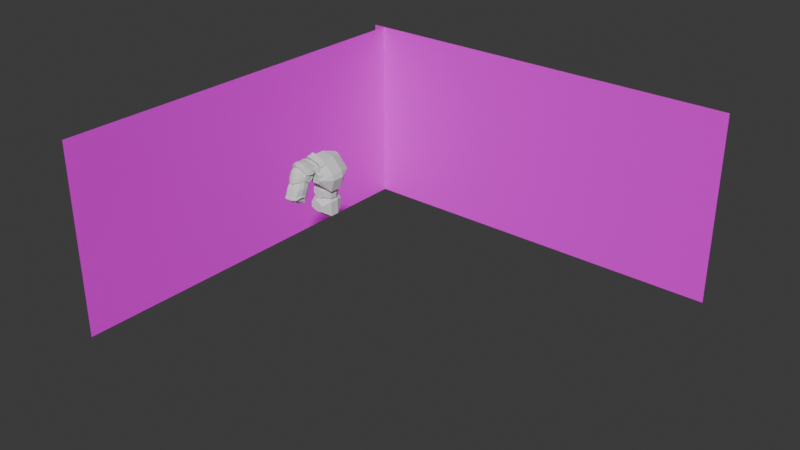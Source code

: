 # Source: TestBot.blend  (saved by Blender 4.5.90; exported with 4.5.12 LTS)
import bpy
from mathutils import Matrix  # noqa: F401  (used for matrix-valued properties, if any)

bpy.ops.wm.read_factory_settings(use_empty=True)
scene = bpy.context.scene
scene.name = 'Scene'

# ---- collections
col_collection = bpy.data.collections.new('Collection'); scene.collection.children.link(col_collection)

# ---- images (referenced by path relative to the original .blend; pixels are not part of the script)
import os
ASSET_DIR = os.environ.get("B2B_ASSET_DIR", "")  # directory of the original .blend (textures are referenced by path, not embedded)
HERE = os.path.dirname(os.path.abspath(__file__))  # packed textures are extracted next to this script under _unpacked/

def load_image(name, relpath, width, height, colorspace="sRGB"):
    """Load a texture the original file referenced (path relative to the .blend, or extracted next to this script)."""
    p = next((c for c in (os.path.join(HERE, relpath), os.path.join(ASSET_DIR, relpath)) if relpath and os.path.exists(c)), "")
    if p:
        img = bpy.data.images.load(p, check_existing=True)
        img.name = name
    else:  # same state as the original file: an image datablock whose file is absent (Cycles renders it pink)
        img = bpy.data.images.new(name, width, height)
        img.source = "FILE"
        img.filepath = "//" + (relpath or name)
    img.colorspace_settings.name = colorspace
    return img
img_botturn_jpg_001 = load_image('botturn.jpg.001', 'botturn.jpg', 1024, 1024, 'sRGB')

# ---- materials (node trees are filled in below, after node groups)
mat_material_001 = bpy.data.materials.new('Material.001')

# ---- material node trees
mat_material_001.use_nodes = True; mat_material_001.node_tree.nodes.clear()
_N = mat_material_001.node_tree.nodes; _L = mat_material_001.node_tree.links
n0 = _N.new('ShaderNodeBsdfPrincipled'); n0.name = 'Principled BSDF'; n0.location = (-200, 100)
n1 = _N.new('ShaderNodeOutputMaterial'); n1.name = 'Material Output'; n1.location = (200, 100)
n2 = _N.new('ShaderNodeTexImage'); n2.name = 'Image Texture'; n2.location = (-490, 80)
n2.image = img_botturn_jpg_001
_L.new(n0.outputs[0], n1.inputs[0])
_L.new(n2.outputs[0], n0.inputs[0])
n1.is_active_output = True

# ---- world
world_world = bpy.data.worlds.new('World'); scene.world = world_world
world_world.use_nodes = True; world_world.node_tree.nodes.clear()
_N = world_world.node_tree.nodes; _L = world_world.node_tree.links
n0 = _N.new('ShaderNodeOutputWorld'); n0.name = 'World Output'; n0.location = (200, 100)
n1 = _N.new('ShaderNodeBackground'); n1.name = 'Background'; n1.location = (-200, 100)
n1.inputs[0].default_value = (0.05088, 0.05088, 0.05088, 1.0)
_L.new(n1.outputs[0], n0.inputs[0])
n0.is_active_output = True
world_world.color = (0.05088, 0.05088, 0.05088)
world_world.sun_shadow_jitter_overblur = 0.0

# ---- meshes
me_cube_001 = bpy.data.meshes.new('Cube.001')
me_cube_001.from_pydata([(-0.784, -1.006, 7.713), (-0.784, -1.006, 8.407), (-0.784, 1.006, 7.713), (-0.784, 1.006, 8.407), (0.4436, -1.006, 7.591), (0.4436, -1.006, 8.175), (0.4436, 1.006, 7.591), (0.4436, 1.006, 8.175), (-1.156, 0.3353, 7.447), (-1.156, -0.3353, 7.447), (-1.156, -0.3353, 8.759), (-1.156, 0.3353, 8.759), (0.8158, -0.3353, 7.324), (0.8158, 0.3353, 7.324), (0.8158, 0.3353, 8.527), (0.8158, -0.3353, 8.527), (0.623, -1.832, 9.316), (0.623, 1.9, 9.316), (-1.202, -1.832, 9.316), (-1.202, 1.9, 9.316), (1.104, -0.6333, 8.201), (1.104, 0.6333, 8.201), (-1.683, 0.6333, 8.541), (-1.683, -0.6333, 8.541), (-1.455, 1.9, 9.929), (-1.455, -1.832, 9.929), (-2.052, 0.6333, 9.687), (-2.052, -0.6333, 9.687), (1.473, -0.6333, 9.442), (1.473, 0.6333, 9.442), (-0.5842, -1.832, 11.07), (-1.363, -1.832, 10.66), (-1.363, 1.9, 10.66), (-0.5842, 1.9, 11.07), (-1.059, -0.6333, 11.4), (-1.816, -0.6333, 10.92), (-1.816, 0.6333, 10.92), (-1.059, 0.6333, 11.4), (0.8762, -1.832, 9.684), (-0.1988, -1.832, 10.95), (-0.1988, 1.9, 10.95), (0.8762, 1.9, 9.684), (0.254, 0.6333, 11.15), (1.328, 0.6333, 9.986), (1.328, -0.6333, 9.986), (0.254, -0.6333, 11.15), (-0.3897, -1.901, 9.93), (-0.5315, -1.901, 9.902), (-0.5315, -1.901, 9.73), (-0.5315, -1.783, 9.73), (-0.3241, -1.901, 9.772), (-0.3241, -1.783, 9.772), (-0.1482, -1.901, 9.889), (-0.1482, -1.783, 9.889), (-0.03076, -1.901, 10.06), (-0.03076, -1.783, 10.06), (0.01049, -1.901, 10.27), (0.01049, -1.783, 10.27), (-0.03076, -1.901, 10.48), (-0.03076, -1.783, 10.48), (-0.1482, -1.901, 10.66), (-0.1482, -1.783, 10.66), (-0.3241, -1.901, 10.77), (-0.3241, -1.783, 10.77), (-0.5315, -1.901, 10.81), (-0.5315, -1.783, 10.81), (-0.7389, -1.901, 10.77), (-0.7389, -1.783, 10.77), (-0.9147, -1.901, 10.66), (-0.9147, -1.783, 10.66), (-1.032, -1.901, 10.48), (-1.032, -1.783, 10.48), (-1.073, -1.901, 10.27), (-1.073, -1.783, 10.27), (-1.032, -1.901, 10.06), (-1.032, -1.783, 10.06), (-0.9147, -1.901, 9.889), (-0.9147, -1.783, 9.889), (-0.7389, -1.901, 9.772), (-0.7389, -1.783, 9.772), (-0.2694, -1.901, 10.01), (-0.1891, -1.901, 10.13), (-0.1609, -1.901, 10.27), (-0.1891, -1.901, 10.41), (-0.2694, -1.901, 10.53), (-0.3897, -1.901, 10.61), (-0.5315, -1.901, 10.64), (-0.6733, -1.901, 10.61), (-0.7935, -1.901, 10.53), (-0.8738, -1.901, 10.41), (-0.902, -1.901, 10.27), (-0.8738, -1.901, 10.13), (-0.7935, -1.901, 10.01), (-0.6733, -1.901, 9.93), (-0.3897, -2.015, 9.93), (-0.5315, -2.015, 9.902), (-0.2694, -2.015, 10.01), (-0.1891, -2.015, 10.13), (-0.1609, -2.015, 10.27), (-0.1891, -2.015, 10.41), (-0.2694, -2.015, 10.53), (-0.3897, -2.015, 10.61), (-0.5315, -2.015, 10.64), (-0.6733, -2.015, 10.61), (-0.7935, -2.015, 10.53), (-0.8738, -2.015, 10.41), (-0.902, -2.015, 10.27), (-0.8738, -2.015, 10.13), (-0.7935, -2.015, 10.01), (-0.6733, -2.015, 9.93), (-0.3897, -1.939, 10.61), (-0.5315, -1.939, 10.64), (-0.5315, -1.939, 10.81), (-0.5315, -2.132, 10.81), (-0.3241, -1.939, 10.77), (-0.3241, -2.132, 10.77), (-0.1482, -1.939, 10.66), (-0.1482, -2.132, 10.66), (-0.03076, -1.939, 10.48), (-0.03076, -2.132, 10.48), (0.01049, -1.939, 10.27), (0.01049, -2.132, 10.27), (-0.03076, -1.939, 10.06), (-0.03076, -2.132, 10.06), (-0.1482, -1.939, 9.889), (-0.1482, -2.132, 9.889), (-0.3241, -1.939, 9.772), (-0.3241, -2.132, 9.772), (-0.5315, -1.939, 9.73), (-0.5315, -2.132, 9.73), (-0.7389, -1.939, 9.772), (-0.7389, -2.132, 9.772), (-0.9147, -1.939, 9.889), (-0.9147, -2.132, 9.889), (-1.032, -1.939, 10.06), (-1.032, -2.132, 10.06), (-1.073, -1.939, 10.27), (-1.073, -2.132, 10.27), (-1.032, -1.939, 10.48), (-1.032, -2.132, 10.48), (-0.9147, -1.939, 10.66), (-0.9147, -2.132, 10.66), (-0.7389, -1.939, 10.77), (-0.7389, -2.132, 10.77), (-0.2694, -1.939, 10.53), (-0.1891, -1.939, 10.41), (-0.1609, -1.939, 10.27), (-0.1891, -1.939, 10.13), (-0.2694, -1.939, 10.01), (-0.3897, -1.939, 9.93), (-0.5315, -1.939, 9.902), (-0.6733, -1.939, 9.93), (-0.7935, -1.939, 10.01), (-0.8738, -1.939, 10.13), (-0.902, -1.939, 10.27), (-0.8738, -1.939, 10.41), (-0.7935, -1.939, 10.53), (-0.6733, -1.939, 10.61), (-0.3897, -2.027, 10.61), (-0.5315, -2.027, 10.64), (-0.2694, -2.027, 10.53), (-0.1891, -2.027, 10.41), (-0.1609, -2.027, 10.27), (-0.1891, -2.027, 10.13), (-0.2694, -2.027, 10.01), (-0.3897, -2.027, 9.93), (-0.5315, -2.027, 9.902), (-0.6733, -2.027, 9.93), (-0.7935, -2.027, 10.01), (-0.8738, -2.027, 10.13), (-0.902, -2.027, 10.27), (-0.8738, -2.027, 10.41), (-0.7935, -2.027, 10.53), (-0.6733, -2.027, 10.61), (-0.8991, -3.146, 9.546), (-0.8991, -3.517, 9.917), (-1.27, -3.146, 9.917), (-0.8991, -3.517, 10.64), (-0.8991, -3.146, 11.01), (-1.27, -3.146, 10.64), (-0.8991, -2.24, 9.546), (-1.27, -2.24, 9.917), (-0.8991, -2.052, 9.917), (-0.8991, -2.24, 11.01), (-0.8991, -2.052, 10.64), (-1.27, -2.24, 10.64), (-0.1758, -3.146, 9.546), (0.195, -3.146, 9.917), (-0.1758, -3.517, 9.917), (-0.1758, -3.146, 11.01), (-0.1758, -3.517, 10.64), (0.195, -3.146, 10.64), (-0.1758, -2.24, 9.546), (-0.1758, -2.052, 9.917), (0.195, -2.24, 9.917), (-0.1758, -2.24, 11.01), (0.195, -2.24, 10.64), (-0.1758, -2.052, 10.64), (0.03438, 1.006, 7.353), (-0.3748, 1.006, 7.353), (-0.3748, 1.006, 8.458), (0.03438, 1.006, 8.226), (-0.3748, -1.006, 7.353), (0.03438, -1.006, 7.353), (0.03438, -1.006, 8.226), (-0.3748, -1.006, 8.458), (-0.4989, 0.3353, 8.946), (0.1584, 0.3353, 8.715), (-0.4989, -0.3353, 8.946), (0.1584, -0.3353, 8.715), (0.1584, 0.3353, 7.024), (-0.4989, 0.3353, 7.024), (0.1584, -0.3353, 7.024), (-0.4989, -0.3353, 7.024), (-0.9394, -2.592, 9.465), (-1.352, -2.592, 9.877), (-0.9394, -2.592, 11.09), (-1.352, -2.592, 10.68), (-0.1355, -2.592, 9.465), (0.2766, -2.592, 9.877), (-0.1355, -2.592, 11.09), (0.2766, -2.592, 10.68), (0.3893, -2.321, 10.09), (0.3893, -2.285, 10.27), (-0.1009, -2.187, 10.27), (0.2647, -2.187, 10.27), (-0.1009, -2.231, 10.05), (0.2647, -2.231, 10.05), (-0.1009, -2.355, 9.865), (0.2647, -2.355, 9.865), (-0.1009, -2.541, 9.741), (0.2647, -2.541, 9.741), (-0.1009, -2.76, 9.697), (0.2647, -2.76, 9.697), (-0.1009, -2.98, 9.741), (0.2647, -2.98, 9.741), (-0.1009, -3.165, 9.865), (0.2647, -3.165, 9.865), (-0.1009, -3.29, 10.05), (0.2647, -3.29, 10.05), (-0.1009, -3.333, 10.27), (0.2647, -3.333, 10.27), (-0.1009, -3.29, 10.49), (0.2647, -3.29, 10.49), (-0.1009, -3.165, 10.68), (0.2647, -3.165, 10.68), (-0.1009, -2.98, 10.8), (0.2647, -2.98, 10.8), (-0.1009, -2.76, 10.84), (0.2647, -2.76, 10.84), (-0.1009, -2.541, 10.8), (0.2647, -2.541, 10.8), (-0.1009, -2.355, 10.68), (0.2647, -2.355, 10.68), (-0.1009, -2.231, 10.49), (0.2647, -2.231, 10.49), (0.3893, -2.424, 9.934), (0.3893, -2.578, 9.831), (0.3893, -2.76, 9.795), (0.3893, -2.942, 9.831), (0.3893, -3.096, 9.934), (0.3893, -3.2, 10.09), (0.3893, -3.236, 10.27), (0.3893, -3.2, 10.45), (0.3893, -3.096, 10.61), (0.3893, -2.942, 10.71), (0.3893, -2.76, 10.75), (0.3893, -2.578, 10.71), (0.3893, -2.424, 10.61), (0.3893, -2.321, 10.45), (0.3662, -2.399, 10.12), (0.3662, -2.369, 10.27), (0.3662, -2.484, 9.994), (0.3662, -2.611, 9.909), (0.3662, -2.76, 9.879), (0.3662, -2.91, 9.909), (0.3662, -3.037, 9.994), (0.3662, -3.121, 10.12), (0.3662, -3.151, 10.27), (0.3662, -3.121, 10.42), (0.3662, -3.037, 10.55), (0.3662, -2.91, 10.63), (0.3662, -2.76, 10.66), (0.3662, -2.611, 10.63), (0.3662, -2.484, 10.55), (0.3662, -2.399, 10.42), (0.4116, -2.76, 10.27), (0.09681, -3.635, 9.265), (-0.1522, -3.867, 9.357), (-0.1522, -2.674, 8.886), (0.09681, -2.906, 8.978), (-1.185, -2.906, 8.978), (-0.9361, -2.674, 8.886), (-1.185, -3.635, 9.265), (-0.9361, -3.867, 9.357), (-0.8857, -4.097, 7.959), (-0.8857, -4.219, 8.24), (-1.103, -4.017, 8.161), (-0.8857, -3.601, 9.805), (-0.8857, -3.32, 9.927), (-1.103, -3.4, 9.725), (-0.8857, -3.461, 7.708), (-1.103, -3.382, 7.91), (-0.8857, -3.18, 7.83), (-0.8857, -2.685, 9.676), (-0.8857, -2.563, 9.394), (-1.103, -2.764, 9.474), (-0.2026, -4.097, 7.959), (0.01431, -4.017, 8.161), (-0.2026, -4.219, 8.24), (-0.2026, -3.32, 9.927), (-0.2026, -3.601, 9.805), (0.01431, -3.4, 9.725), (-0.2026, -3.461, 7.708), (-0.2026, -3.18, 7.83), (0.01431, -3.382, 7.91), (-0.2026, -2.685, 9.676), (0.01431, -2.764, 9.474), (-0.2026, -2.563, 9.394), (-1.497, -3.2, 10.09), (-1.497, -3.236, 10.27), (-0.9562, -3.333, 10.27), (-1.372, -3.333, 10.27), (-0.9562, -3.29, 10.05), (-1.372, -3.29, 10.05), (-0.9562, -3.165, 9.865), (-1.372, -3.165, 9.865), (-0.9562, -2.98, 9.741), (-1.372, -2.98, 9.741), (-0.9562, -2.76, 9.697), (-1.372, -2.76, 9.697), (-0.9562, -2.541, 9.741), (-1.372, -2.541, 9.741), (-0.9562, -2.355, 9.865), (-1.372, -2.355, 9.865), (-0.9562, -2.231, 10.05), (-1.372, -2.231, 10.05), (-0.9562, -2.187, 10.27), (-1.372, -2.187, 10.27), (-0.9562, -2.231, 10.49), (-1.372, -2.231, 10.49), (-0.9562, -2.355, 10.68), (-1.372, -2.355, 10.68), (-0.9562, -2.541, 10.8), (-1.372, -2.541, 10.8), (-0.9562, -2.76, 10.84), (-1.372, -2.76, 10.84), (-0.9562, -2.98, 10.8), (-1.372, -2.98, 10.8), (-0.9562, -3.165, 10.68), (-1.372, -3.165, 10.68), (-0.9562, -3.29, 10.49), (-1.372, -3.29, 10.49), (-1.497, -3.096, 9.934), (-1.497, -2.942, 9.831), (-1.497, -2.76, 9.795), (-1.497, -2.578, 9.831), (-1.497, -2.424, 9.934), (-1.497, -2.321, 10.09), (-1.497, -2.285, 10.27), (-1.497, -2.321, 10.45), (-1.497, -2.424, 10.61), (-1.497, -2.578, 10.71), (-1.497, -2.76, 10.75), (-1.497, -2.942, 10.71), (-1.497, -3.096, 10.61), (-1.497, -3.2, 10.45), (-1.474, -3.121, 10.12), (-1.474, -3.151, 10.27), (-1.474, -3.037, 9.994), (-1.474, -2.91, 9.909), (-1.474, -2.76, 9.879), (-1.474, -2.611, 9.909), (-1.474, -2.484, 9.994), (-1.474, -2.399, 10.12), (-1.474, -2.369, 10.27), (-1.474, -2.399, 10.42), (-1.474, -2.484, 10.55), (-1.474, -2.611, 10.63), (-1.474, -2.76, 10.66), (-1.474, -2.91, 10.63), (-1.474, -3.037, 10.55), (-1.474, -3.121, 10.42), (-1.519, -2.76, 10.27), (-0.8851, -3.9, 9.871), (-1.092, -2.465, 9.463), (-0.1977, -3.9, 9.871), (0.009675, -2.465, 9.463), (-1.305, -3.32, 9.974), (-1.274, -2.711, 9.705), (0.1914, -2.711, 9.705), (0.2226, -3.32, 9.974), (-0.7581, -2.397, 9.12), (-0.3247, -2.397, 9.12), (0.09575, -3.592, 9.95), (-1.179, -3.592, 9.95), (-0.8851, -4.572, 8.569), (-1.092, -3.055, 7.929), (0.009675, -3.055, 7.929), (-0.1977, -4.572, 8.569), (0.1914, -3.181, 8.458), (0.2226, -3.717, 8.662), (-1.305, -3.717, 8.662), (-1.274, -3.181, 8.458), (-0.7581, -2.946, 7.824), (-0.3247, -2.946, 7.824), (-1.179, -4.302, 8.551), (0.09575, -4.302, 8.551), (-0.9071, -4.662, 8.406), (-1.138, -3.178, 7.702), (-0.1757, -4.662, 8.406), (0.05545, -3.178, 7.702), (-1.334, -3.303, 8.306), (-1.368, -3.74, 8.482), (0.2848, -3.74, 8.482), (0.2517, -3.303, 8.306), (-0.77, -2.982, 7.632), (-0.3127, -2.982, 7.632), (-1.228, -4.304, 8.316), (0.1451, -4.304, 8.316), (-0.9135, -4.65, 8.521), (-1.146, -3.089, 7.815), (0.06279, -3.089, 7.815), (-0.1693, -4.65, 8.521), (0.2613, -3.251, 8.409), (0.2938, -3.707, 8.589), (-1.377, -3.707, 8.589), (-1.344, -3.251, 8.409), (-0.7743, -2.926, 7.726), (-0.3085, -2.926, 7.726), (-1.24, -4.317, 8.454), (0.1569, -4.317, 8.454), (-0.9278, -4.313, 9.302), (-1.161, -2.624, 8.751), (0.0782, -2.624, 8.751), (-0.155, -4.313, 9.302), (0.2825, -2.931, 9.173), (0.3177, -3.424, 9.368), (-1.4, -3.424, 9.368), (-1.365, -2.931, 9.173), (-0.785, -2.517, 8.526), (-0.2978, -2.517, 8.526), (-1.258, -3.961, 9.243), (0.175, -3.961, 9.243), (-1.33, -3.145, 10.97), (-0.7581, -3.341, 11.61), (-1.189, -2.035, 11.0), (-0.7542, -2.01, 11.45), (0.3382, -3.123, 10.52), (0.1493, -3.262, 11.27), (0.3382, -2.063, 10.5), (0.209, -2.037, 11.05), (-1.237, -3.208, 11.2), (-0.9953, -3.287, 11.46), (-0.9632, -1.976, 11.35), (-1.133, -1.988, 11.17), (0.3899, -2.02, 10.81), (0.4876, -2.035, 10.58), (0.3594, -3.206, 10.93), (0.4834, -3.154, 10.61), (-0.6098, -1.958, 10.95), (-0.376, -1.974, 11.36), (-0.6729, -3.238, 11.02), (-0.3856, -3.461, 11.56), (-0.5821, -3.444, 11.21), (-0.5083, -3.542, 11.41), (-0.5503, -1.86, 11.07), (-0.4888, -1.862, 11.22), (-1.348, -2.384, 10.94), (-1.452, -2.803, 10.9), (-0.7714, -2.994, 11.62), (-0.7692, -2.453, 11.54), (0.3127, -2.801, 10.51), (0.3112, -2.388, 10.51), (0.1492, -2.445, 11.21), (0.1493, -2.951, 11.33), (0.5839, -2.385, 10.53), (0.5827, -2.804, 10.54), (0.4954, -2.393, 10.81), (0.4934, -2.821, 10.84), (-1.425, -2.82, 11.14), (-1.339, -2.38, 11.16), (-1.129, -2.898, 11.43), (-1.089, -2.405, 11.4), (-0.3408, -2.488, 11.49), (-0.3476, -3.057, 11.61), (-0.6635, -2.359, 10.96), (-0.7296, -2.824, 10.94), (-1.258, -3.588, 9.786), (-0.7216, -4.167, 9.85), (-1.218, -3.144, 10.84), (-0.7935, -3.528, 11.14), (0.06363, -3.355, 9.741), (-0.02264, -3.888, 9.977), (-0.004621, -2.946, 10.7), (-0.06686, -3.303, 10.95), (-1.155, -3.805, 9.757), (-0.9273, -4.041, 9.759), (-0.9891, -3.407, 11.07), (-1.155, -3.265, 10.96), (0.05299, -3.143, 10.86), (0.1237, -2.989, 10.76), (0.1097, -3.662, 9.857), (0.1891, -3.43, 9.749), (-0.754, -3.155, 10.95), (-0.4826, -3.468, 11.18), (-0.7228, -3.697, 9.789), (-0.4043, -4.144, 9.857), (-0.5926, -3.897, 9.672), (-0.5048, -4.073, 9.689), (-0.6726, -3.185, 11.09), (-0.5948, -3.299, 11.17), (-1.364, -3.239, 10.5), (-1.413, -3.381, 10.1), (-0.7726, -4.053, 10.25), (-0.8, -3.814, 10.86), (-0.01416, -3.28, 10.05), (-0.05009, -3.132, 10.43), (-0.07076, -3.622, 10.72), (-0.0425, -3.845, 10.3), (0.1839, -3.135, 10.44), (0.2149, -3.292, 10.06), (0.1393, -3.335, 10.54), (0.1644, -3.512, 10.17), (-1.382, -3.587, 10.15), (-1.345, -3.411, 10.59), (-1.102, -3.86, 10.15), (-1.109, -3.635, 10.72), (-0.4312, -3.832, 10.9), (-0.4117, -4.056, 10.33), (-0.8348, -3.36, 10.58), (-0.8537, -3.516, 10.16), (-1.385, -1.192, 10.99), (0.4307, -0.7085, 10.78), (-1.329, -0.5515, 11.23), (0.3908, -1.102, 10.63), (0.3491, -1.229, 10.6), (-1.406, -1.064, 11.03), (0.4144, -0.5865, 10.84), (-1.372, -0.6713, 11.18), (0.0631, -0.6253, 11.04), (-0.9332, -0.6124, 11.3), (-0.8743, -0.7532, 11.65), (0.1213, -0.7632, 11.4), (-0.9889, -1.253, 11.05), (-0.002126, -1.268, 10.8), (0.0561, -1.406, 11.16), (-0.9299, -1.394, 11.41), (-1.115, -1.365, 11.38), (-1.359, -1.254, 11.14), (-1.303, -0.6135, 11.39), (-1.059, -0.7247, 11.62), (0.3748, -1.29, 10.76), (0.2204, -1.387, 11.07), (0.2856, -0.7451, 11.3), (0.44, -0.6473, 11.0), (0.1261, -0.8922, 11.36), (0.0862, -1.285, 11.21), (-0.8993, -0.881, 11.62), (-0.9334, -1.273, 11.47), (-0.9606, -0.7346, 11.25), (-0.9946, -1.127, 11.1), (0.0656, -0.7488, 10.99), (0.02567, -1.142, 10.84), (-1.126, -1.244, 11.44), (-1.092, -0.8514, 11.59), (-1.345, -0.7358, 11.34), (-1.379, -1.128, 11.19), (0.2969, -0.8733, 11.26), (0.257, -1.267, 11.12), (0.4175, -1.165, 10.8), (0.4574, -0.7716, 10.94), (-1.483, -1.07, 11.04), (-1.461, -1.207, 10.99), (-0.8751, -0.7736, 11.73), (-0.9019, -0.901, 11.7), (-1.448, -0.6617, 11.19), (-1.402, -0.5335, 11.25), (0.5077, -0.7031, 10.77), (0.4906, -0.5727, 10.83), (0.1466, -0.7837, 11.47), (0.1531, -0.9124, 11.43), (0.4661, -1.113, 10.62), (0.4221, -1.248, 10.58), (0.0799, -1.44, 11.23), (-0.932, -1.429, 11.48), (0.1117, -1.32, 11.28), (-0.9373, -1.308, 11.54), (-1.428, -1.277, 11.17), (-1.153, -1.398, 11.44), (-1.13, -0.8609, 11.65), (-1.095, -0.7352, 11.69), (-1.369, -0.6057, 11.43), (-1.453, -1.142, 11.21), (0.5163, -0.6432, 11.01), (0.3418, -0.7576, 11.36), (0.3128, -1.301, 11.16), (0.2743, -1.422, 11.11), (0.448, -1.316, 10.76), (0.5351, -0.7692, 10.95), (-1.166, -1.276, 11.5), (-1.417, -0.7293, 11.37), (0.355, -0.8851, 11.31), (0.4932, -1.183, 10.79), (0.3847, -1.475, 10.83), (0.2803, -1.532, 10.76), (-0.4681, -1.456, 11.21), (0.1683, -1.494, 11.05), (-0.4841, -1.51, 11.09), (0.1301, -1.547, 10.93), (-0.4937, -1.637, 11.04), (0.1113, -1.673, 10.88), (-0.4914, -1.763, 11.09), (0.1229, -1.8, 10.93), (-0.4785, -1.813, 11.22), (0.1582, -1.852, 11.05), (-0.4625, -1.759, 11.34), (0.1964, -1.799, 11.17), (-0.4529, -1.632, 11.39), (0.2152, -1.673, 11.22), (-0.4552, -1.506, 11.34), (0.2035, -1.546, 11.17), (0.2455, -1.659, 10.73), (0.3006, -1.784, 10.75), (0.4134, -1.831, 10.81), (0.5177, -1.775, 10.88), (0.5526, -1.647, 10.91), (0.4974, -1.523, 10.89), (0.4562, -1.454, 10.61), (0.5799, -1.491, 10.56), (0.6315, -1.604, 10.5), (0.5808, -1.725, 10.47), (0.4575, -1.785, 10.47), (0.3339, -1.747, 10.52), (0.2822, -1.635, 10.58), (0.3329, -1.513, 10.61), (0.3084, -1.412, 10.42), (0.4124, -1.436, 10.33), (0.4501, -1.541, 10.25), (0.3993, -1.665, 10.23), (0.2898, -1.736, 10.27), (0.1858, -1.712, 10.36), (0.1481, -1.607, 10.44), (0.1989, -1.483, 10.46), (-1.044, -1.458, 11.18), (-1.018, -1.514, 11.06), (-1.003, -1.642, 11.01), (-1.009, -1.767, 11.07), (-1.031, -1.815, 11.19), (-1.058, -1.759, 11.32), (-1.072, -1.631, 11.36), (-1.067, -1.506, 11.31), (-1.555, -1.316, 11.01), (-1.491, -1.344, 10.89), (-1.479, -1.455, 10.81), (-1.527, -1.583, 10.81), (-1.606, -1.654, 10.9), (-1.67, -1.627, 11.02), (-1.681, -1.516, 11.1), (-1.634, -1.388, 11.09), (-1.802, -1.241, 10.71), (-1.709, -1.313, 10.64), (-1.703, -1.44, 10.58), (-1.789, -1.547, 10.58), (-1.915, -1.572, 10.63), (-2.008, -1.5, 10.7), (-2.014, -1.374, 10.75), (-1.929, -1.266, 10.75), (-1.856, -1.139, 10.31), (-1.753, -1.225, 10.28), (-1.744, -1.358, 10.25), (-1.834, -1.46, 10.24), (-1.97, -1.472, 10.25), (-2.073, -1.386, 10.27), (-2.082, -1.253, 10.31), (-1.992, -1.151, 10.32), (0.5575, -1.337, 10.63), (0.4813, -1.277, 10.6), (0.7481, -1.283, 10.28), (0.7906, -1.342, 10.35), (0.8386, -1.325, 10.15), (0.8728, -1.38, 10.23), (0.8821, -1.435, 10.04), (0.9123, -1.48, 10.13), (0.8669, -1.585, 9.97), (0.8985, -1.616, 10.07), (0.7972, -1.733, 9.969), (0.8352, -1.751, 10.07), (0.6917, -1.84, 10.03), (0.7392, -1.848, 10.13), (0.5785, -1.878, 10.15), (0.6364, -1.882, 10.23), (0.8005, -1.729, 10.12), (0.8547, -1.615, 10.12), (0.8655, -1.5, 10.17), (0.83, -1.416, 10.26), (0.7577, -1.383, 10.36), (0.5663, -1.379, 10.59), (0.1507, -1.204, 10.55), (0.03951, -1.317, 10.62), (-0.03386, -1.473, 10.62), (-0.04979, -1.63, 10.55), (-0.00402, -1.746, 10.43), (0.09119, -1.79, 10.3), (0.3776, -1.796, 9.956), (0.4967, -1.757, 9.838), (0.6078, -1.644, 9.77), (0.6812, -1.487, 9.771), (0.6971, -1.33, 9.84), (0.6514, -1.214, 9.958), (0.5562, -1.17, 10.1), (0.2698, -1.164, 10.44), (0.3116, -1.873, 10.46), (0.4033, -1.878, 10.51), (0.2211, -1.831, 10.59), (0.3211, -1.839, 10.62), (0.1776, -1.72, 10.71), (0.2816, -1.739, 10.73), (0.1928, -1.571, 10.77), (0.2953, -1.603, 10.79), (0.2625, -1.423, 10.77), (0.3587, -1.469, 10.79), (0.3681, -1.315, 10.71), (0.4546, -1.371, 10.73), (0.7173, -1.811, 10.17), (0.6275, -1.84, 10.26), (0.4362, -1.836, 10.49), (0.3639, -1.804, 10.59), (0.3283, -1.719, 10.68), (0.3392, -1.604, 10.73), (0.3934, -1.491, 10.73), (0.4766, -1.408, 10.68), (0.7299, -1.688, 10.13), (0.7764, -1.593, 10.12), (0.7843, -1.498, 10.17), (0.7514, -1.427, 10.25), (0.6865, -1.4, 10.34), (0.5278, -1.396, 10.53), (0.6573, -1.757, 10.17), (0.5779, -1.781, 10.25), (0.4191, -1.778, 10.44), (0.3543, -1.751, 10.53), (0.3214, -1.68, 10.61), (0.3292, -1.584, 10.66), (0.3757, -1.489, 10.65), (0.4484, -1.421, 10.61), (0.7442, -1.49, 10.08), (0.6965, -1.628, 10.04), (0.5821, -1.718, 10.08), (0.4681, -1.706, 10.18), (0.4213, -1.599, 10.28), (0.4691, -1.461, 10.32), (0.5835, -1.371, 10.27), (0.6974, -1.383, 10.17), (0.8048, -1.473, 10.31), (0.7017, -1.462, 10.4), (0.5983, -1.543, 10.44), (0.5551, -1.668, 10.41), (0.5974, -1.764, 10.32), (0.7005, -1.775, 10.23), (0.8039, -1.694, 10.19), (0.8471, -1.569, 10.22), (0.7831, -1.528, 10.34), (0.7145, -1.521, 10.4), (0.6457, -1.574, 10.42), (0.617, -1.658, 10.4), (0.6452, -1.722, 10.34), (0.7137, -1.729, 10.28), (0.7825, -1.675, 10.26), (0.8112, -1.592, 10.28), (0.7141, -1.625, 10.34), (0.4871, -1.328, 6.74), (0.4871, -1.328, 6.138), (0.4871, 1.328, 6.74), (0.4871, 1.328, 6.138), (-0.8275, -1.328, 6.863), (-0.8275, -1.328, 6.369), (-0.8275, 1.328, 6.863), (-0.8275, 1.328, 6.369), (0.8856, 0.4426, 7.007), (0.8856, -0.4426, 7.007), (0.8856, -0.4426, 5.548), (0.8856, 0.4426, 5.548), (-1.226, -0.4426, 7.13), (-1.226, 0.4426, 7.13), (-1.226, 0.4426, 5.779), (-1.226, -0.4426, 5.779), (-0.3893, 1.328, 7.101), (0.04888, 1.328, 7.101), (0.04888, 1.328, 6.087), (-0.3893, 1.328, 6.16), (0.04888, -1.328, 7.101), (-0.3893, -1.328, 7.101), (-0.3893, -1.328, 6.16), (0.04888, -1.328, 6.087), (0.1817, 0.4426, 5.36), (-0.5222, 0.4426, 5.434), (0.1817, -0.4426, 5.36), (-0.5222, -0.4426, 5.434), (-0.5222, 0.4426, 7.43), (0.1817, 0.4426, 7.43), (-0.5222, -0.4426, 7.43), (0.1817, -0.4426, 7.43)], [], [(8, 11, 3, 2), (198, 201, 7, 6), (12, 15, 5, 4), (202, 205, 1, 0), (212, 12, 4, 203), (208, 10, 1, 205), (200, 3, 11, 206), (206, 11, 10, 208), (198, 6, 13, 210), (210, 13, 12, 212), (6, 7, 14, 13), (13, 14, 15, 12), (0, 1, 10, 9), (9, 10, 11, 8), (29, 21, 17, 41), (41, 17, 19, 24), (27, 23, 18, 25), (25, 18, 16, 38), (23, 20, 16, 18), (19, 17, 21, 22), (22, 21, 20, 23), (24, 19, 22, 26), (26, 22, 23, 27), (38, 16, 20, 28), (28, 20, 21, 29), (37, 33, 32, 36), (30, 34, 35, 31), (34, 37, 36, 35), (35, 27, 25, 31), (32, 24, 26, 36), (36, 26, 27, 35), (45, 39, 38, 44), (40, 42, 43, 41), (42, 45, 44, 43), (45, 34, 30, 39), (38, 28, 44), (30, 31, 25, 38, 39), (40, 41, 24, 32, 33), (43, 29, 41), (40, 33, 37, 42), (44, 28, 29, 43), (42, 37, 34, 45), (83, 84, 100, 99), (70, 72, 90, 89), (48, 49, 51, 50), (80, 81, 97, 96), (64, 66, 87, 86), (50, 51, 53, 52), (89, 90, 106, 105), (58, 60, 84, 83), (52, 53, 55, 54), (92, 93, 109, 108), (52, 54, 81, 80), (54, 55, 57, 56), (46, 80, 96, 94), (72, 74, 91, 90), (56, 57, 59, 58), (82, 83, 99, 98), (66, 68, 88, 87), (58, 59, 61, 60), (85, 86, 102, 101), (60, 62, 85, 84), (60, 61, 63, 62), (93, 47, 95, 109), (54, 56, 82, 81), (62, 63, 65, 64), (88, 89, 105, 104), (78, 48, 47, 93), (64, 65, 67, 66), (91, 92, 108, 107), (74, 76, 92, 91), (66, 67, 69, 68), (47, 46, 94, 95), (68, 70, 89, 88), (68, 69, 71, 70), (81, 82, 98, 97), (48, 50, 46, 47), (70, 71, 73, 72), (84, 85, 101, 100), (62, 64, 86, 85), (72, 73, 75, 74), (95, 94, 96, 97, 98, 99, 100, 101, 102, 103, 104, 105, 106, 107, 108, 109), (56, 58, 83, 82), (74, 75, 77, 76), (51, 49, 79, 77, 75, 73, 71, 69, 67, 65, 63, 61, 59, 57, 55, 53), (87, 88, 104, 103), (76, 77, 79, 78), (86, 87, 103, 102), (76, 78, 93, 92), (78, 79, 49, 48), (50, 52, 80, 46), (90, 91, 107, 106), (147, 148, 164, 163), (134, 136, 154, 153), (112, 113, 115, 114), (144, 145, 161, 160), (128, 130, 151, 150), (114, 115, 117, 116), (153, 154, 170, 169), (122, 124, 148, 147), (116, 117, 119, 118), (156, 157, 173, 172), (116, 118, 145, 144), (118, 119, 121, 120), (110, 144, 160, 158), (136, 138, 155, 154), (120, 121, 123, 122), (146, 147, 163, 162), (130, 132, 152, 151), (122, 123, 125, 124), (149, 150, 166, 165), (124, 126, 149, 148), (124, 125, 127, 126), (157, 111, 159, 173), (118, 120, 146, 145), (126, 127, 129, 128), (152, 153, 169, 168), (142, 112, 111, 157), (128, 129, 131, 130), (155, 156, 172, 171), (138, 140, 156, 155), (130, 131, 133, 132), (111, 110, 158, 159), (132, 134, 153, 152), (132, 133, 135, 134), (145, 146, 162, 161), (112, 114, 110, 111), (134, 135, 137, 136), (148, 149, 165, 164), (126, 128, 150, 149), (136, 137, 139, 138), (159, 158, 160, 161, 162, 163, 164, 165, 166, 167, 168, 169, 170, 171, 172, 173), (120, 122, 147, 146), (138, 139, 141, 140), (115, 113, 143, 141, 139, 137, 135, 133, 131, 129, 127, 125, 123, 121, 119, 117), (151, 152, 168, 167), (140, 141, 143, 142), (150, 151, 167, 166), (140, 142, 157, 156), (142, 143, 113, 112), (114, 116, 144, 110), (154, 155, 171, 170), (174, 175, 176), (177, 178, 179), (180, 181, 182), (183, 184, 185), (186, 187, 188), (189, 190, 191), (192, 193, 194), (195, 196, 197), (214, 174, 176, 215), (175, 177, 179, 176), (216, 183, 185, 217), (184, 182, 181, 185), (192, 180, 182, 193), (183, 195, 197, 184), (196, 194, 193, 197), (218, 192, 194, 219), (220, 189, 191, 221), (190, 188, 187, 191), (174, 186, 188, 175), (189, 178, 177, 190), (214, 218, 186, 174), (215, 217, 185, 181), (188, 190, 177, 175), (220, 216, 178, 189), (182, 184, 197, 193), (219, 221, 191, 187), (8, 211, 213, 9), (211, 210, 212, 213), (2, 199, 211, 8), (199, 198, 210, 211), (14, 207, 209, 15), (207, 206, 208, 209), (7, 201, 207, 14), (201, 200, 206, 207), (15, 209, 204, 5), (209, 208, 205, 204), (9, 213, 202, 0), (213, 212, 203, 202), (4, 5, 204, 203), (203, 204, 205, 202), (2, 3, 200, 199), (199, 200, 201, 198), (194, 196, 221, 219), (195, 183, 216, 220), (176, 179, 217, 215), (180, 192, 218, 214), (195, 220, 221, 196), (186, 218, 219, 187), (178, 216, 217, 179), (180, 214, 215, 181), (257, 256, 272, 273), (245, 243, 263, 264), (224, 225, 227, 226), (260, 259, 275, 276), (239, 237, 260, 261), (226, 227, 229, 228), (263, 262, 278, 279), (233, 231, 257, 258), (228, 229, 231, 230), (266, 265, 281, 282), (227, 225, 223, 222), (230, 231, 233, 232), (269, 268, 284, 285), (225, 255, 269, 223), (232, 233, 235, 234), (256, 222, 270, 272), (253, 251, 267, 268), (234, 235, 237, 236), (259, 258, 274, 275), (247, 245, 264, 265), (236, 237, 239, 238), (262, 261, 277, 278), (241, 239, 261, 262), (238, 239, 241, 240), (223, 269, 285, 271), (235, 233, 258, 259), (240, 241, 243, 242), (265, 264, 280, 281), (229, 227, 222, 256), (242, 243, 245, 244), (268, 267, 283, 284), (255, 253, 268, 269), (244, 245, 247, 246), (222, 223, 271, 270), (249, 247, 265, 266), (246, 247, 249, 248), (258, 257, 273, 274), (243, 241, 262, 263), (248, 249, 251, 250), (237, 235, 259, 260), (250, 251, 253, 252), (231, 229, 256, 257), (261, 260, 276, 277), (252, 253, 255, 254), (264, 263, 279, 280), (251, 249, 266, 267), (254, 255, 225, 224), (224, 226, 228, 230, 232, 234, 236, 238, 240, 242, 244, 246, 248, 250, 252, 254), (267, 266, 282, 283), (283, 282, 286), (280, 279, 286), (276, 275, 286), (279, 278, 286), (282, 281, 286), (285, 284, 286), (272, 270, 286), (275, 274, 286), (278, 277, 286), (271, 285, 286), (281, 280, 286), (284, 283, 286), (270, 271, 286), (274, 273, 286), (273, 272, 286), (277, 276, 286), (297, 293, 291, 302), (303, 292, 289, 314), (315, 290, 287, 308), (317, 290, 289, 318), (311, 288, 287, 312), (309, 288, 294, 296), (295, 296, 297), (298, 299, 300), (301, 302, 303), (304, 305, 306), (307, 308, 309), (310, 311, 312), (313, 314, 315), (316, 317, 318), (301, 295, 297, 302), (294, 298, 300, 293), (299, 304, 306, 300), (292, 303, 302, 291), (313, 301, 303, 314), (304, 316, 318, 305), (290, 315, 314, 289), (307, 313, 315, 308), (316, 310, 312, 317), (288, 309, 308, 287), (295, 307, 309, 296), (310, 299, 298, 311), (301, 313, 307, 295), (293, 300, 306, 291), (288, 311, 298, 294), (316, 304, 299, 310), (292, 305, 318, 289), (290, 317, 312, 287), (305, 292, 291, 306), (296, 294, 293, 297), (354, 353, 369, 370), (342, 340, 360, 361), (321, 322, 324, 323), (357, 356, 372, 373), (336, 334, 357, 358), (323, 324, 326, 325), (360, 359, 375, 376), (330, 328, 354, 355), (325, 326, 328, 327), (363, 362, 378, 379), (324, 322, 320, 319), (327, 328, 330, 329), (366, 365, 381, 382), (322, 352, 366, 320), (329, 330, 332, 331), (353, 319, 367, 369), (350, 348, 364, 365), (331, 332, 334, 333), (356, 355, 371, 372), (344, 342, 361, 362), (333, 334, 336, 335), (359, 358, 374, 375), (338, 336, 358, 359), (335, 336, 338, 337), (320, 366, 382, 368), (332, 330, 355, 356), (337, 338, 340, 339), (362, 361, 377, 378), (326, 324, 319, 353), (339, 340, 342, 341), (365, 364, 380, 381), (352, 350, 365, 366), (341, 342, 344, 343), (319, 320, 368, 367), (346, 344, 362, 363), (343, 344, 346, 345), (355, 354, 370, 371), (340, 338, 359, 360), (345, 346, 348, 347), (334, 332, 356, 357), (347, 348, 350, 349), (328, 326, 353, 354), (358, 357, 373, 374), (349, 350, 352, 351), (361, 360, 376, 377), (348, 346, 363, 364), (351, 352, 322, 321), (321, 323, 325, 327, 329, 331, 333, 335, 337, 339, 341, 343, 345, 347, 349, 351), (364, 363, 379, 380), (380, 379, 383), (377, 376, 383), (373, 372, 383), (376, 375, 383), (379, 378, 383), (382, 381, 383), (369, 367, 383), (372, 371, 383), (375, 374, 383), (368, 382, 383), (378, 377, 383), (381, 380, 383), (367, 368, 383), (371, 370, 383), (370, 369, 383), (374, 373, 383), (439, 389, 385, 433), (443, 394, 386, 435), (435, 386, 384, 432), (394, 395, 384, 386), (387, 385, 389, 390), (390, 389, 388, 391), (434, 387, 390, 436), (436, 390, 391, 437), (442, 395, 388, 438), (438, 388, 389, 439), (440, 392, 393, 441), (385, 387, 393, 392), (433, 385, 392, 440), (432, 384, 395, 442), (391, 388, 395, 394), (402, 403, 427, 426), (437, 391, 394, 443), (398, 400, 424, 422), (401, 407, 431, 425), (405, 398, 422, 429), (404, 405, 429, 428), (400, 401, 425, 424), (407, 399, 423, 431), (397, 404, 428, 421), (406, 402, 426, 430), (399, 396, 420, 423), (396, 406, 430, 420), (434, 398, 405, 441), (403, 397, 421, 427), (422, 411, 417, 429), (418, 419, 410, 408), (409, 411, 415, 412), (412, 415, 414, 413), (411, 409, 416, 417), (413, 414, 419, 418), (414, 425, 431, 419), (408, 420, 430, 418), (409, 421, 428, 416), (416, 428, 429, 417), (413, 426, 427, 412), (418, 430, 426, 413), (415, 424, 425, 414), (411, 422, 424, 415), (410, 423, 420, 408), (419, 431, 423, 410), (412, 427, 421, 409), (387, 434, 441, 393), (401, 437, 443, 407), (396, 432, 442, 406), (397, 433, 440, 404), (404, 440, 441, 405), (402, 438, 439, 403), (406, 442, 438, 402), (400, 436, 437, 401), (398, 434, 436, 400), (399, 435, 432, 396), (407, 443, 435, 399), (403, 439, 433, 397), (483, 471, 447, 454), (467, 461, 451, 456), (479, 475, 449, 458), (465, 463, 445, 453), (487, 472, 448, 462), (485, 470, 445, 463), (462, 464, 452, 444), (464, 465, 453, 452), (472, 477, 459, 448), (477, 479, 458, 459), (460, 466, 457, 450), (466, 467, 456, 457), (468, 481, 455, 446), (481, 483, 454, 455), (455, 454, 467, 466), (446, 455, 466, 460), (459, 458, 465, 464), (448, 459, 464, 462), (475, 485, 463, 449), (469, 487, 462, 444), (458, 449, 463, 465), (454, 447, 461, 467), (446, 460, 486, 468), (468, 486, 487, 469), (451, 461, 484, 474), (474, 484, 485, 475), (452, 453, 482, 480), (480, 482, 483, 481), (444, 452, 480, 469), (469, 480, 481, 468), (457, 456, 478, 476), (476, 478, 479, 477), (450, 457, 476, 473), (473, 476, 477, 472), (461, 447, 471, 484), (484, 471, 470, 485), (460, 450, 473, 486), (486, 473, 472, 487), (456, 451, 474, 478), (478, 474, 475, 479), (453, 445, 470, 482), (482, 470, 471, 483), (527, 515, 491, 498), (511, 505, 495, 500), (523, 519, 493, 502), (509, 507, 489, 497), (531, 516, 492, 506), (529, 514, 489, 507), (506, 508, 496, 488), (508, 509, 497, 496), (516, 521, 503, 492), (521, 523, 502, 503), (504, 510, 501, 494), (510, 511, 500, 501), (512, 525, 499, 490), (525, 527, 498, 499), (499, 498, 511, 510), (490, 499, 510, 504), (503, 502, 509, 508), (492, 503, 508, 506), (519, 529, 507, 493), (513, 531, 506, 488), (502, 493, 507, 509), (498, 491, 505, 511), (490, 504, 530, 512), (512, 530, 531, 513), (495, 505, 528, 518), (518, 528, 529, 519), (496, 497, 526, 524), (524, 526, 527, 525), (488, 496, 524, 513), (513, 524, 525, 512), (501, 500, 522, 520), (520, 522, 523, 521), (494, 501, 520, 517), (517, 520, 521, 516), (505, 491, 515, 528), (528, 515, 514, 529), (504, 494, 517, 530), (530, 517, 516, 531), (500, 495, 518, 522), (522, 518, 519, 523), (497, 489, 514, 526), (526, 514, 515, 527), (567, 566, 601, 593), (568, 571, 599, 602), (553, 552, 598, 597), (533, 538, 579, 578), (563, 535, 536, 545), (568, 556, 557, 569), (534, 539, 576, 577), (547, 546, 584, 585), (537, 561, 544, 532), (561, 563, 545, 544), (559, 564, 600, 587), (545, 546, 547, 544), (558, 565, 564, 559), (541, 542, 543, 540), (555, 554, 595, 594), (539, 537, 572, 576), (544, 547, 548, 549, 532), (536, 535, 582, 583), (565, 558, 575, 590), (534, 550, 551, 542, 541), (557, 559, 587, 586), (569, 557, 586, 596), (536, 552, 553, 546, 545), (540, 543, 554, 555, 538), (551, 550, 592, 591), (568, 569, 570, 571), (558, 556, 581, 575), (564, 565, 566, 567), (541, 540, 562, 560), (560, 562, 563, 561), (534, 541, 560, 539), (539, 560, 561, 537), (552, 536, 583, 598), (556, 558, 559, 557), (540, 538, 533, 562), (562, 533, 535, 563), (574, 591, 590, 575), (573, 588, 593, 572), (579, 594, 599, 578), (572, 593, 601, 576), (578, 599, 603, 582), (586, 587, 585, 584), (595, 580, 581, 602), (590, 591, 592, 601), (596, 597, 598, 603), (576, 601, 592, 577), (587, 600, 589, 585), (596, 586, 584, 597), (582, 603, 598, 583), (595, 602, 599, 594), (589, 600, 593, 588), (580, 574, 575, 581), (535, 533, 578, 582), (548, 547, 585, 589), (570, 569, 596, 603), (532, 549, 588, 573), (564, 567, 593, 600), (550, 534, 577, 592), (566, 565, 590, 601), (542, 551, 591, 574), (571, 570, 603, 599), (554, 543, 580, 595), (537, 532, 573, 572), (546, 553, 597, 584), (549, 548, 589, 588), (543, 542, 574, 580), (538, 555, 594, 579), (556, 568, 602, 581), (622, 605, 635, 634), (607, 621, 627, 604), (606, 607, 609, 608), (627, 626, 630, 629), (615, 613, 623, 624), (608, 609, 611, 610), (604, 627, 629, 628), (621, 619, 626, 627), (610, 611, 613, 612), (623, 622, 634, 633), (613, 611, 622, 623), (612, 613, 615, 614), (624, 623, 633, 632), (609, 607, 604, 605), (614, 615, 617, 616), (634, 635, 643, 642), (619, 617, 625, 626), (616, 617, 619, 618), (611, 609, 605, 622), (605, 604, 628, 635), (618, 619, 621, 620), (626, 625, 631, 630), (617, 615, 624, 625), (620, 621, 607, 606), (614, 616, 649, 648), (625, 624, 632, 631), (643, 636, 637, 638, 639, 640, 641, 642), (632, 633, 641, 640), (630, 631, 639, 638), (628, 629, 637, 636), (635, 628, 636, 643), (633, 634, 642, 641), (631, 632, 640, 639), (629, 630, 638, 637), (651, 644, 652, 659), (606, 608, 645, 644), (608, 610, 646, 645), (616, 618, 650, 649), (620, 606, 644, 651), (610, 612, 647, 646), (618, 620, 651, 650), (612, 614, 648, 647), (654, 655, 663, 662), (649, 650, 658, 657), (647, 648, 656, 655), (645, 646, 654, 653), (650, 651, 659, 658), (648, 649, 657, 656), (646, 647, 655, 654), (644, 645, 653, 652), (666, 667, 675, 674), (652, 653, 661, 660), (659, 652, 660, 667), (657, 658, 666, 665), (655, 656, 664, 663), (653, 654, 662, 661), (658, 659, 667, 666), (656, 657, 665, 664), (668, 669, 670, 671, 672, 673, 674, 675), (664, 665, 673, 672), (662, 663, 671, 670), (660, 661, 669, 668), (667, 660, 668, 675), (665, 666, 674, 673), (663, 664, 672, 671), (661, 662, 670, 669), (721, 719, 729, 730), (702, 701, 700, 699, 698, 711, 710, 709, 708, 707, 706, 705, 704, 703), (678, 679, 681, 680), (679, 676, 697, 696), (718, 719, 721, 720), (680, 681, 683, 682), (715, 713, 726, 727), (716, 717, 719, 718), (682, 683, 685, 684), (681, 679, 696, 695), (714, 715, 717, 716), (684, 685, 687, 686), (676, 723, 731, 697), (712, 713, 715, 714), (686, 687, 689, 688), (725, 724, 738, 739), (712, 690, 691, 713), (688, 689, 691, 690), (690, 712, 703, 704), (679, 678, 677, 676), (678, 680, 709, 710), (722, 677, 711, 698), (684, 686, 706, 707), (716, 718, 700, 701), (688, 690, 704, 705), (689, 687, 692, 724), (680, 682, 708, 709), (722, 723, 676, 677), (718, 720, 699, 700), (677, 678, 710, 711), (686, 688, 705, 706), (682, 684, 707, 708), (714, 716, 701, 702), (713, 691, 725, 726), (720, 721, 723, 722), (720, 722, 698, 699), (712, 714, 702, 703), (687, 685, 693, 692), (717, 715, 727, 728), (685, 683, 694, 693), (691, 689, 724, 725), (723, 721, 730, 731), (719, 717, 728, 729), (683, 681, 695, 694), (742, 741, 740, 739, 738, 732, 733, 734, 735, 736, 737, 745, 744, 743), (695, 696, 736, 735), (696, 697, 737, 736), (694, 695, 735, 734), (729, 728, 742, 743), (727, 726, 740, 741), (730, 729, 743, 744), (728, 727, 741, 742), (693, 694, 734, 733), (731, 730, 744, 745), (692, 693, 733, 732), (697, 731, 745, 737), (724, 692, 732, 738), (726, 725, 739, 740), (761, 760, 747, 746), (761, 754, 762, 769), (757, 756, 751, 750), (754, 761, 746, 753), (756, 755, 752, 751), (758, 757, 750, 749), (759, 758, 749, 748), (755, 754, 753, 752), (760, 759, 748, 747), (766, 767, 770), (759, 760, 768, 767), (757, 758, 766, 765), (755, 756, 764, 763), (760, 761, 769, 768), (758, 759, 767, 766), (756, 757, 765, 764), (754, 755, 763, 762), (764, 765, 770), (762, 763, 770), (769, 762, 770), (767, 768, 770), (765, 766, 770), (763, 764, 770), (768, 769, 770), (779, 782, 774, 773), (787, 790, 778, 777), (783, 786, 776, 775), (791, 794, 772, 771), (801, 783, 775, 792), (797, 781, 772, 794), (789, 774, 782, 795), (795, 782, 781, 797), (787, 777, 784, 799), (799, 784, 783, 801), (777, 778, 785, 784), (784, 785, 786, 783), (771, 772, 781, 780), (780, 781, 782, 779), (779, 800, 802, 780), (800, 799, 801, 802), (773, 788, 800, 779), (788, 787, 799, 800), (785, 796, 798, 786), (796, 795, 797, 798), (778, 790, 796, 785), (790, 789, 795, 796), (786, 798, 793, 776), (798, 797, 794, 793), (780, 802, 791, 771), (802, 801, 792, 791), (775, 776, 793, 792), (792, 793, 794, 791), (773, 774, 789, 788), (788, 789, 790, 787)])
_uv = me_cube_001.uv_layers.new(name='UVMap')
_uv.uv.foreach_set('vector', [0.375, 0.1667, 0.625, 0.1667, 0.625, 0.25, 0.375, 0.25, 0.375, 0.4167, 0.625, 0.4167, 0.625, 0.5, 0.375, 0.5, 0.375, 0.6667, 0.625, 0.6667, 0.625, 0.75, 0.375, 0.75, 0.375, 0.9167, 0.625, 0.9167, 0.625, 1.0, 0.375, 1.0, 0.2917, 0.6667, 0.375, 0.6667, 0.375, 0.75, 0.2917, 0.75, 0.7917, 0.6667, 0.875, 0.6667, 0.875, 0.75, 0.7917, 0.75, 0.7917, 0.5, 0.875, 0.5, 0.875, 0.5833, 0.7917, 0.5833, 0.7917, 0.5833, 0.875, 0.5833, 0.875, 0.6667, 0.7917, 0.6667, 0.2917, 0.5, 0.375, 0.5, 0.375, 0.5833, 0.2917, 0.5833, 0.2917, 0.5833, 0.375, 0.5833, 0.375, 0.6667, 0.2917, 0.6667, 0.375, 0.5, 0.625, 0.5, 0.625, 0.5833, 0.375, 0.5833, 0.375, 0.5833, 0.625, 0.5833, 0.625, 0.6667, 0.375, 0.6667, 0.375, 0.0, 0.625, 0.0, 0.625, 0.08333, 0.375, 0.08333, 0.375, 0.08333, 0.625, 0.08333, 0.625, 0.1667, 0.375, 0.1667, 0.4902, 0.1667, 0.625, 0.1667, 0.625, 0.25, 0.4902, 0.25, 0.4902, 0.25, 0.625, 0.25, 0.625, 0.5, 0.4902, 0.5, 0.4902, 0.6667, 0.625, 0.6667, 0.625, 0.75, 0.4902, 0.75, 0.4902, 0.75, 0.625, 0.75, 0.625, 1.0, 0.4902, 1.0, 0.625, 0.6667, 0.875, 0.6667, 0.875, 0.75, 0.625, 0.75, 0.625, 0.5, 0.875, 0.5, 0.875, 0.5833, 0.625, 0.5833, 0.625, 0.5833, 0.875, 0.5833, 0.875, 0.6667, 0.625, 0.6667, 0.4902, 0.5, 0.625, 0.5, 0.625, 0.5833, 0.4902, 0.5833, 0.4902, 0.5833, 0.625, 0.5833, 0.625, 0.6667, 0.4902, 0.6667, 0.4902, 0.0, 0.625, 0.0, 0.625, 0.08333, 0.4902, 0.08333, 0.4902, 0.08333, 0.625, 0.08333, 0.625, 0.1667, 0.4902, 0.1667, 0.319, 0.5833, 0.3142, 0.4762, 0.4482, 0.5, 0.4164, 0.5833, 0.3142, 0.7738, 0.319, 0.6667, 0.4164, 0.6667, 0.4482, 0.75, 0.319, 0.6667, 0.319, 0.5833, 0.4164, 0.5833, 0.4164, 0.6667, 0.4164, 0.6667, 0.4902, 0.6667, 0.4902, 0.75, 0.4482, 0.75, 0.4482, 0.5, 0.4902, 0.5, 0.4902, 0.5833, 0.4164, 0.5833, 0.4164, 0.5833, 0.4902, 0.5833, 0.4902, 0.6667, 0.4164, 0.6667, 0.375, 0.07664, 0.375, 0.0, 0.4902, 0.0, 0.4448, 0.08333, 0.3594, 0.3081, 0.375, 0.1734, 0.4448, 0.1667, 0.4902, 0.25, 0.375, 0.1734, 0.375, 0.07664, 0.4448, 0.08333, 0.4448, 0.1667, 0.2013, 0.6667, 0.319, 0.6667, 0.3142, 0.7738, 0.2538, 0.7662, 0.4902, 0.0, 0.4902, 0.08333, 0.4448, 0.08333, 0.3142, 0.7738, 0.4482, 0.75, 0.4902, 0.75, 0.4902, 1.0, 0.3336, 0.846, 0.3594, 0.3081, 0.4902, 0.25, 0.4902, 0.5, 0.4482, 0.5, 0.3142, 0.4762, 0.4448, 0.1667, 0.4902, 0.1667, 0.4902, 0.25, 0.2538, 0.4838, 0.3142, 0.4762, 0.319, 0.5833, 0.2013, 0.5833, 0.4448, 0.08333, 0.4902, 0.08333, 0.4902, 0.1667, 0.4448, 0.1667, 0.2013, 0.5833, 0.319, 0.5833, 0.319, 0.6667, 0.2013, 0.6667, 0.6875, 0.5, 0.625, 0.5, 0.625, 0.5, 0.6875, 0.5, 0.3125, 0.5, 0.25, 0.5, 0.25, 0.5, 0.3125, 0.5, 1.0, 0.5, 1.0, 1.0, 0.9375, 1.0, 0.9375, 0.5, 0.875, 0.5, 0.8125, 0.5, 0.8125, 0.5, 0.875, 0.5, 0.5, 0.5, 0.4375, 0.5, 0.4375, 0.5, 0.5, 0.5, 0.9375, 0.5, 0.9375, 1.0, 0.875, 1.0, 0.875, 0.5, 0.3125, 0.5, 0.25, 0.5, 0.25, 0.5, 0.3125, 0.5, 0.6875, 0.5, 0.625, 0.5, 0.625, 0.5, 0.6875, 0.5, 0.875, 0.5, 0.875, 1.0, 0.8125, 1.0, 0.8125, 0.5, 0.125, 0.5, 0.0625, 0.5, 0.0625, 0.5, 0.125, 0.5, 0.875, 0.5, 0.8125, 0.5, 0.8125, 0.5, 0.875, 0.5, 0.8125, 0.5, 0.8125, 1.0, 0.75, 1.0, 0.75, 0.5, 0.9375, 0.5, 0.875, 0.5, 0.875, 0.5, 0.9375, 0.5, 0.25, 0.5, 0.1875, 0.5, 0.1875, 0.5, 0.25, 0.5, 0.75, 0.5, 0.75, 1.0, 0.6875, 1.0, 0.6875, 0.5, 0.75, 0.5, 0.6875, 0.5, 0.6875, 0.5, 0.75, 0.5, 0.4375, 0.5, 0.375, 0.5, 0.375, 0.5, 0.4375, 0.5, 0.6875, 0.5, 0.6875, 1.0, 0.625, 1.0, 0.625, 0.5, 0.5625, 0.5, 0.5, 0.5, 0.5, 0.5, 0.5625, 0.5, 0.625, 0.5, 0.5625, 0.5, 0.5625, 0.5, 0.625, 0.5, 0.625, 0.5, 0.625, 1.0, 0.5625, 1.0, 0.5625, 0.5, 0.0625, 0.5, 0.0, 0.5, 0.0, 0.5, 0.0625, 0.5, 0.8125, 0.5, 0.75, 0.5, 0.75, 0.5, 0.8125, 0.5, 0.5625, 0.5, 0.5625, 1.0, 0.5, 1.0, 0.5, 0.5, 0.375, 0.5, 0.3125, 0.5, 0.3125, 0.5, 0.375, 0.5, 0.0625, 0.5, 0.0, 0.5, 0.0, 0.5, 0.0625, 0.5, 0.5, 0.5, 0.5, 1.0, 0.4375, 1.0, 0.4375, 0.5, 0.1875, 0.5, 0.125, 0.5, 0.125, 0.5, 0.1875, 0.5, 0.1875, 0.5, 0.125, 0.5, 0.125, 0.5, 0.1875, 0.5, 0.4375, 0.5, 0.4375, 1.0, 0.375, 1.0, 0.375, 0.5, 1.0, 0.5, 0.9375, 0.5, 0.9375, 0.5, 1.0, 0.5, 0.375, 0.5, 0.3125, 0.5, 0.3125, 0.5, 0.375, 0.5, 0.375, 0.5, 0.375, 1.0, 0.3125, 1.0, 0.3125, 0.5, 0.8125, 0.5, 0.75, 0.5, 0.75, 0.5, 0.8125, 0.5, 1.0, 0.5, 0.9375, 0.5, 0.9375, 0.5, 1.0, 0.5, 0.3125, 0.5, 0.3125, 1.0, 0.25, 1.0, 0.25, 0.5, 0.625, 0.5, 0.5625, 0.5, 0.5625, 0.5, 0.625, 0.5, 0.5625, 0.5, 0.5, 0.5, 0.5, 0.5, 0.5625, 0.5, 0.25, 0.5, 0.25, 1.0, 0.1875, 1.0, 0.1875, 0.5, 0.75, 0.49, 0.8418, 0.4717, 0.9197, 0.4197, 0.9717, 0.3418, 0.99, 0.25, 0.9717, 0.1582, 0.9197, 0.08029, 0.8418, 0.02827, 0.75, 0.01, 0.6582, 0.02827, 0.5803, 0.08029, 0.5283, 0.1582, 0.51, 0.25, 0.5283, 0.3418, 0.5803, 0.4197, 0.6582, 0.4717, 0.75, 0.5, 0.6875, 0.5, 0.6875, 0.5, 0.75, 0.5, 0.1875, 0.5, 0.1875, 1.0, 0.125, 1.0, 0.125, 0.5, 0.3418, 0.4717, 0.25, 0.49, 0.1582, 0.4717, 0.08029, 0.4197, 0.02827, 0.3418, 0.01, 0.25, 0.02827, 0.1582, 0.08029, 0.08029, 0.1582, 0.02827, 0.25, 0.01, 0.3418, 0.02827, 0.4197, 0.08029, 0.4717, 0.1582, 0.49, 0.25, 0.4717, 0.3418, 0.4197, 0.4197, 0.4375, 0.5, 0.375, 0.5, 0.375, 0.5, 0.4375, 0.5, 0.125, 0.5, 0.125, 1.0, 0.0625, 1.0, 0.0625, 0.5, 0.5, 0.5, 0.4375, 0.5, 0.4375, 0.5, 0.5, 0.5, 0.125, 0.5, 0.0625, 0.5, 0.0625, 0.5, 0.125, 0.5, 0.0625, 0.5, 0.0625, 1.0, 0.0, 1.0, 0.0, 0.5, 0.9375, 0.5, 0.875, 0.5, 0.875, 0.5, 0.9375, 0.5, 0.25, 0.5, 0.1875, 0.5, 0.1875, 0.5, 0.25, 0.5, 0.6875, 0.5, 0.625, 0.5, 0.625, 0.5, 0.6875, 0.5, 0.3125, 0.5, 0.25, 0.5, 0.25, 0.5, 0.3125, 0.5, 1.0, 0.5, 1.0, 1.0, 0.9375, 1.0, 0.9375, 0.5, 0.875, 0.5, 0.8125, 0.5, 0.8125, 0.5, 0.875, 0.5, 0.5, 0.5, 0.4375, 0.5, 0.4375, 0.5, 0.5, 0.5, 0.9375, 0.5, 0.9375, 1.0, 0.875, 1.0, 0.875, 0.5, 0.3125, 0.5, 0.25, 0.5, 0.25, 0.5, 0.3125, 0.5, 0.6875, 0.5, 0.625, 0.5, 0.625, 0.5, 0.6875, 0.5, 0.875, 0.5, 0.875, 1.0, 0.8125, 1.0, 0.8125, 0.5, 0.125, 0.5, 0.0625, 0.5, 0.0625, 0.5, 0.125, 0.5, 0.875, 0.5, 0.8125, 0.5, 0.8125, 0.5, 0.875, 0.5, 0.8125, 0.5, 0.8125, 1.0, 0.75, 1.0, 0.75, 0.5, 0.9375, 0.5, 0.875, 0.5, 0.875, 0.5, 0.9375, 0.5, 0.25, 0.5, 0.1875, 0.5, 0.1875, 0.5, 0.25, 0.5, 0.75, 0.5, 0.75, 1.0, 0.6875, 1.0, 0.6875, 0.5, 0.75, 0.5, 0.6875, 0.5, 0.6875, 0.5, 0.75, 0.5, 0.4375, 0.5, 0.375, 0.5, 0.375, 0.5, 0.4375, 0.5, 0.6875, 0.5, 0.6875, 1.0, 0.625, 1.0, 0.625, 0.5, 0.5625, 0.5, 0.5, 0.5, 0.5, 0.5, 0.5625, 0.5, 0.625, 0.5, 0.5625, 0.5, 0.5625, 0.5, 0.625, 0.5, 0.625, 0.5, 0.625, 1.0, 0.5625, 1.0, 0.5625, 0.5, 0.0625, 0.5, 0.0, 0.5, 0.0, 0.5, 0.0625, 0.5, 0.8125, 0.5, 0.75, 0.5, 0.75, 0.5, 0.8125, 0.5, 0.5625, 0.5, 0.5625, 1.0, 0.5, 1.0, 0.5, 0.5, 0.375, 0.5, 0.3125, 0.5, 0.3125, 0.5, 0.375, 0.5, 0.0625, 0.5, 0.0, 0.5, 0.0, 0.5, 0.0625, 0.5, 0.5, 0.5, 0.5, 1.0, 0.4375, 1.0, 0.4375, 0.5, 0.1875, 0.5, 0.125, 0.5, 0.125, 0.5, 0.1875, 0.5, 0.1875, 0.5, 0.125, 0.5, 0.125, 0.5, 0.1875, 0.5, 0.4375, 0.5, 0.4375, 1.0, 0.375, 1.0, 0.375, 0.5, 1.0, 0.5, 0.9375, 0.5, 0.9375, 0.5, 1.0, 0.5, 0.375, 0.5, 0.3125, 0.5, 0.3125, 0.5, 0.375, 0.5, 0.375, 0.5, 0.375, 1.0, 0.3125, 1.0, 0.3125, 0.5, 0.8125, 0.5, 0.75, 0.5, 0.75, 0.5, 0.8125, 0.5, 1.0, 0.5, 0.9375, 0.5, 0.9375, 0.5, 1.0, 0.5, 0.3125, 0.5, 0.3125, 1.0, 0.25, 1.0, 0.25, 0.5, 0.625, 0.5, 0.5625, 0.5, 0.5625, 0.5, 0.625, 0.5, 0.5625, 0.5, 0.5, 0.5, 0.5, 0.5, 0.5625, 0.5, 0.25, 0.5, 0.25, 1.0, 0.1875, 1.0, 0.1875, 0.5, 0.75, 0.49, 0.8418, 0.4717, 0.9197, 0.4197, 0.9717, 0.3418, 0.99, 0.25, 0.9717, 0.1582, 0.9197, 0.08029, 0.8418, 0.02827, 0.75, 0.01, 0.6582, 0.02827, 0.5803, 0.08029, 0.5283, 0.1582, 0.51, 0.25, 0.5283, 0.3418, 0.5803, 0.4197, 0.6582, 0.4717, 0.75, 0.5, 0.6875, 0.5, 0.6875, 0.5, 0.75, 0.5, 0.1875, 0.5, 0.1875, 1.0, 0.125, 1.0, 0.125, 0.5, 0.3418, 0.4717, 0.25, 0.49, 0.1582, 0.4717, 0.08029, 0.4197, 0.02827, 0.3418, 0.01, 0.25, 0.02827, 0.1582, 0.08029, 0.08029, 0.1582, 0.02827, 0.25, 0.01, 0.3418, 0.02827, 0.4197, 0.08029, 0.4717, 0.1582, 0.49, 0.25, 0.4717, 0.3418, 0.4197, 0.4197, 0.4375, 0.5, 0.375, 0.5, 0.375, 0.5, 0.4375, 0.5, 0.125, 0.5, 0.125, 1.0, 0.0625, 1.0, 0.0625, 0.5, 0.5, 0.5, 0.4375, 0.5, 0.4375, 0.5, 0.5, 0.5, 0.125, 0.5, 0.0625, 0.5, 0.0625, 0.5, 0.125, 0.5, 0.0625, 0.5, 0.0625, 1.0, 0.0, 1.0, 0.0, 0.5, 0.9375, 0.5, 0.875, 0.5, 0.875, 0.5, 0.9375, 0.5, 0.25, 0.5, 0.1875, 0.5, 0.1875, 0.5, 0.25, 0.5, 0.1883, 0.6867, 0.1883, 0.75, 0.125, 0.6867, 0.5617, 0.0, 0.625, 0.06328, 0.5617, 0.06328, 0.1883, 0.5633, 0.125, 0.5633, 0.1883, 0.5, 0.625, 0.2414, 0.5617, 0.3079, 0.5617, 0.1867, 0.3117, 0.6867, 0.4329, 0.6867, 0.3933, 0.7908, 0.6658, 0.7317, 0.5617, 0.8133, 0.5617, 0.6921, 0.3117, 0.5633, 0.3933, 0.4592, 0.4329, 0.5633, 0.6658, 0.5183, 0.5617, 0.5579, 0.5617, 0.4367, 0.1883, 0.625, 0.1883, 0.6867, 0.125, 0.6867, 0.125, 0.625, 0.4383, 0.0, 0.5617, 0.0, 0.5617, 0.06328, 0.4383, 0.06328, 0.625, 0.1523, 0.625, 0.2414, 0.5617, 0.1867, 0.5617, 0.125, 0.5617, 0.3079, 0.4383, 0.3133, 0.4383, 0.1867, 0.5617, 0.1867, 0.3117, 0.5633, 0.1883, 0.5633, 0.1883, 0.5, 0.3933, 0.4592, 0.625, 0.2414, 0.6658, 0.5183, 0.5617, 0.4367, 0.5617, 0.3079, 0.5617, 0.5579, 0.4329, 0.5633, 0.3933, 0.4592, 0.5617, 0.4367, 0.3117, 0.625, 0.3117, 0.5633, 0.4329, 0.5633, 0.4329, 0.625, 0.6658, 0.625, 0.6658, 0.7317, 0.5617, 0.6921, 0.5617, 0.625, 0.5617, 0.8133, 0.3933, 0.7908, 0.4329, 0.6867, 0.5617, 0.6921, 0.1883, 0.6867, 0.3117, 0.6867, 0.3933, 0.7908, 0.1883, 0.75, 0.6658, 0.7317, 0.625, 0.9367, 0.5617, 0.9367, 0.5617, 0.8133, 0.1883, 0.625, 0.3117, 0.625, 0.3117, 0.6867, 0.1883, 0.6867, 0.4383, 0.125, 0.5617, 0.125, 0.5617, 0.1867, 0.4383, 0.1867, 0.3933, 0.7908, 0.5617, 0.8133, 0.5617, 0.9367, 0.4383, 0.9367, 0.6658, 0.625, 0.8117, 0.625, 0.8117, 0.6867, 0.6658, 0.7317, 0.4383, 0.3133, 0.5617, 0.3079, 0.5617, 0.4367, 0.3933, 0.4592, 0.4329, 0.625, 0.5617, 0.625, 0.5617, 0.6921, 0.4329, 0.6867, 0.125, 0.5833, 0.2083, 0.5833, 0.2083, 0.6667, 0.125, 0.6667, 0.2083, 0.5833, 0.2917, 0.5833, 0.2917, 0.6667, 0.2083, 0.6667, 0.125, 0.5, 0.2083, 0.5, 0.2083, 0.5833, 0.125, 0.5833, 0.2083, 0.5, 0.2917, 0.5, 0.2917, 0.5833, 0.2083, 0.5833, 0.625, 0.5833, 0.7083, 0.5833, 0.7083, 0.6667, 0.625, 0.6667, 0.7083, 0.5833, 0.7917, 0.5833, 0.7917, 0.6667, 0.7083, 0.6667, 0.625, 0.5, 0.7083, 0.5, 0.7083, 0.5833, 0.625, 0.5833, 0.7083, 0.5, 0.7917, 0.5, 0.7917, 0.5833, 0.7083, 0.5833, 0.625, 0.6667, 0.7083, 0.6667, 0.7083, 0.75, 0.625, 0.75, 0.7083, 0.6667, 0.7917, 0.6667, 0.7917, 0.75, 0.7083, 0.75, 0.125, 0.6667, 0.2083, 0.6667, 0.2083, 0.75, 0.125, 0.75, 0.2083, 0.6667, 0.2917, 0.6667, 0.2917, 0.75, 0.2083, 0.75, 0.375, 0.75, 0.625, 0.75, 0.625, 0.8333, 0.375, 0.8333, 0.375, 0.8333, 0.625, 0.8333, 0.625, 0.9167, 0.375, 0.9167, 0.375, 0.25, 0.625, 0.25, 0.625, 0.3333, 0.375, 0.3333, 0.375, 0.3333, 0.625, 0.3333, 0.625, 0.4167, 0.375, 0.4167, 0.4329, 0.5633, 0.5617, 0.5579, 0.5617, 0.625, 0.4329, 0.625, 0.6658, 0.5183, 0.8117, 0.5633, 0.8117, 0.625, 0.6658, 0.625, 0.4383, 0.06328, 0.5617, 0.06328, 0.5617, 0.125, 0.4383, 0.125, 0.1883, 0.5633, 0.3117, 0.5633, 0.3117, 0.625, 0.1883, 0.625, 0.6658, 0.5183, 0.6658, 0.625, 0.5617, 0.625, 0.5617, 0.5579, 0.3117, 0.6867, 0.3117, 0.625, 0.4329, 0.625, 0.4329, 0.6867, 0.625, 0.06328, 0.625, 0.1523, 0.5617, 0.125, 0.5617, 0.06328, 0.1883, 0.5633, 0.1883, 0.625, 0.125, 0.625, 0.125, 0.5633, 0.8125, 1.0, 0.875, 1.0, 0.875, 1.0, 0.8125, 1.0, 0.375, 1.0, 0.4375, 1.0, 0.4375, 1.0, 0.375, 1.0, 1.0, 0.5, 1.0, 1.0, 0.9375, 1.0, 0.9375, 0.5, 0.625, 1.0, 0.6875, 1.0, 0.6875, 1.0, 0.625, 1.0, 0.5625, 1.0, 0.625, 1.0, 0.625, 1.0, 0.5625, 1.0, 0.9375, 0.5, 0.9375, 1.0, 0.875, 1.0, 0.875, 0.5, 0.4375, 1.0, 0.5, 1.0, 0.5, 1.0, 0.4375, 1.0, 0.75, 1.0, 0.8125, 1.0, 0.8125, 1.0, 0.75, 1.0, 0.875, 0.5, 0.875, 1.0, 0.8125, 1.0, 0.8125, 0.5, 0.25, 1.0, 0.3125, 1.0, 0.3125, 1.0, 0.25, 1.0, 0.9375, 1.0, 1.0, 1.0, 1.0, 1.0, 0.9375, 1.0, 0.8125, 0.5, 0.8125, 1.0, 0.75, 1.0, 0.75, 0.5, 0.0625, 1.0, 0.125, 1.0, 0.125, 1.0, 0.0625, 1.0, 0.0, 1.0, 0.0625, 1.0, 0.0625, 1.0, 0.0, 1.0, 0.75, 0.5, 0.75, 1.0, 0.6875, 1.0, 0.6875, 0.5, 0.875, 1.0, 0.9375, 1.0, 0.9375, 1.0, 0.875, 1.0, 0.125, 1.0, 0.1875, 1.0, 0.1875, 1.0, 0.125, 1.0, 0.6875, 0.5, 0.6875, 1.0, 0.625, 1.0, 0.625, 0.5, 0.6875, 1.0, 0.75, 1.0, 0.75, 1.0, 0.6875, 1.0, 0.3125, 1.0, 0.375, 1.0, 0.375, 1.0, 0.3125, 1.0, 0.625, 0.5, 0.625, 1.0, 0.5625, 1.0, 0.5625, 0.5, 0.5, 1.0, 0.5625, 1.0, 0.5625, 1.0, 0.5, 1.0, 0.5, 1.0, 0.5625, 1.0, 0.5625, 1.0, 0.5, 1.0, 0.5625, 0.5, 0.5625, 1.0, 0.5, 1.0, 0.5, 0.5, 0.0, 1.0, 0.0625, 1.0, 0.0625, 1.0, 0.0, 1.0, 0.6875, 1.0, 0.75, 1.0, 0.75, 1.0, 0.6875, 1.0, 0.5, 0.5, 0.5, 1.0, 0.4375, 1.0, 0.4375, 0.5, 0.3125, 1.0, 0.375, 1.0, 0.375, 1.0, 0.3125, 1.0, 0.875, 1.0, 0.9375, 1.0, 0.9375, 1.0, 0.875, 1.0, 0.4375, 0.5, 0.4375, 1.0, 0.375, 1.0, 0.375, 0.5, 0.125, 1.0, 0.1875, 1.0, 0.1875, 1.0, 0.125, 1.0, 0.0625, 1.0, 0.125, 1.0, 0.125, 1.0, 0.0625, 1.0, 0.375, 0.5, 0.375, 1.0, 0.3125, 1.0, 0.3125, 0.5, 0.9375, 1.0, 1.0, 1.0, 1.0, 1.0, 0.9375, 1.0, 0.25, 1.0, 0.3125, 1.0, 0.3125, 1.0, 0.25, 1.0, 0.3125, 0.5, 0.3125, 1.0, 0.25, 1.0, 0.25, 0.5, 0.75, 1.0, 0.8125, 1.0, 0.8125, 1.0, 0.75, 1.0, 0.4375, 1.0, 0.5, 1.0, 0.5, 1.0, 0.4375, 1.0, 0.25, 0.5, 0.25, 1.0, 0.1875, 1.0, 0.1875, 0.5, 0.625, 1.0, 0.6875, 1.0, 0.6875, 1.0, 0.625, 1.0, 0.1875, 0.5, 0.1875, 1.0, 0.125, 1.0, 0.125, 0.5, 0.8125, 1.0, 0.875, 1.0, 0.875, 1.0, 0.8125, 1.0, 0.5625, 1.0, 0.625, 1.0, 0.625, 1.0, 0.5625, 1.0, 0.125, 0.5, 0.125, 1.0, 0.0625, 1.0, 0.0625, 0.5, 0.375, 1.0, 0.4375, 1.0, 0.4375, 1.0, 0.375, 1.0, 0.1875, 1.0, 0.25, 1.0, 0.25, 1.0, 0.1875, 1.0, 0.0625, 0.5, 0.0625, 1.0, 0.0, 1.0, 0.0, 0.5, 0.75, 0.49, 0.8418, 0.4717, 0.9197, 0.4197, 0.9717, 0.3418, 0.99, 0.25, 0.9717, 0.1582, 0.9197, 0.08029, 0.8418, 0.02827, 0.75, 0.01, 0.6582, 0.02827, 0.5803, 0.08029, 0.5283, 0.1582, 0.51, 0.25, 0.5283, 0.3418, 0.5803, 0.4197, 0.6582, 0.4717, 0.1875, 1.0, 0.25, 1.0, 0.25, 1.0, 0.1875, 1.0, 0.1875, 1.0, 0.25, 1.0, 0.1875, 1.0, 0.375, 1.0, 0.4375, 1.0, 0.375, 1.0, 0.625, 1.0, 0.6875, 1.0, 0.625, 1.0, 0.4375, 1.0, 0.5, 1.0, 0.4375, 1.0, 0.25, 1.0, 0.3125, 1.0, 0.25, 1.0, 0.0625, 1.0, 0.125, 1.0, 0.0625, 1.0, 0.875, 1.0, 0.9375, 1.0, 0.875, 1.0, 0.6875, 1.0, 0.75, 1.0, 0.6875, 1.0, 0.5, 1.0, 0.5625, 1.0, 0.5, 1.0, 0.0, 1.0, 0.0625, 1.0, 0.0, 1.0, 0.3125, 1.0, 0.375, 1.0, 0.3125, 1.0, 0.125, 1.0, 0.1875, 1.0, 0.125, 1.0, 0.9375, 1.0, 1.0, 1.0, 0.9375, 1.0, 0.75, 1.0, 0.8125, 1.0, 0.75, 1.0, 0.8125, 1.0, 0.875, 1.0, 0.8125, 1.0, 0.5625, 1.0, 0.625, 1.0, 0.5625, 1.0, 0.4006, 0.04856, 0.5386, 0.04856, 0.5386, 0.2014, 0.4006, 0.2014, 0.4006, 0.2986, 0.5386, 0.2978, 0.5357, 0.4534, 0.3909, 0.4578, 0.4001, 0.5486, 0.5385, 0.5478, 0.5385, 0.7022, 0.4001, 0.7014, 0.5994, 0.5475, 0.5385, 0.5478, 0.5357, 0.4534, 0.5994, 0.4514, 0.5994, 0.7986, 0.5357, 0.7966, 0.5385, 0.7022, 0.5994, 0.7025, 0.3909, 0.7922, 0.5357, 0.7966, 0.5386, 0.9514, 0.4006, 0.9514, 0.1736, 0.7014, 0.1736, 0.75, 0.125, 0.7014, 0.5994, 0.0, 0.625, 0.04856, 0.5994, 0.04856, 0.1736, 0.5486, 0.125, 0.5486, 0.1736, 0.5, 0.625, 0.2457, 0.5994, 0.2975, 0.5994, 0.2014, 0.3264, 0.7014, 0.4001, 0.7014, 0.3909, 0.7922, 0.6604, 0.7277, 0.5994, 0.7986, 0.5994, 0.7025, 0.3264, 0.5486, 0.3909, 0.4578, 0.4001, 0.5486, 0.6604, 0.5223, 0.5994, 0.5475, 0.5994, 0.4514, 0.1736, 0.5486, 0.1736, 0.7014, 0.125, 0.7014, 0.125, 0.5486, 0.5386, 0.0, 0.5994, 0.0, 0.5994, 0.04856, 0.5386, 0.04856, 0.625, 0.04856, 0.625, 0.2457, 0.5994, 0.2014, 0.5994, 0.04856, 0.5386, 0.2978, 0.4006, 0.2986, 0.4006, 0.2014, 0.5386, 0.2014, 0.3264, 0.5486, 0.1736, 0.5486, 0.1736, 0.5, 0.3909, 0.4578, 0.625, 0.2457, 0.6604, 0.5223, 0.5994, 0.4514, 0.5994, 0.2975, 0.5385, 0.5478, 0.4001, 0.5486, 0.3909, 0.4578, 0.5357, 0.4534, 0.3264, 0.7014, 0.3264, 0.5486, 0.4001, 0.5486, 0.4001, 0.7014, 0.6604, 0.5223, 0.6604, 0.7277, 0.5994, 0.7025, 0.5994, 0.5475, 0.5357, 0.7966, 0.3909, 0.7922, 0.4001, 0.7014, 0.5385, 0.7022, 0.1736, 0.7014, 0.3264, 0.7014, 0.3909, 0.7922, 0.1736, 0.75, 0.6604, 0.7277, 0.625, 0.9514, 0.5994, 0.9514, 0.5994, 0.7986, 0.1736, 0.5486, 0.3264, 0.5486, 0.3264, 0.7014, 0.1736, 0.7014, 0.5386, 0.04856, 0.5994, 0.04856, 0.5994, 0.2014, 0.5386, 0.2014, 0.5357, 0.7966, 0.5994, 0.7986, 0.5994, 0.9514, 0.5386, 0.9514, 0.6604, 0.5223, 0.8264, 0.5486, 0.8264, 0.7014, 0.6604, 0.7277, 0.5386, 0.2978, 0.5994, 0.2975, 0.5994, 0.4514, 0.5357, 0.4534, 0.5385, 0.5478, 0.5994, 0.5475, 0.5994, 0.7025, 0.5385, 0.7022, 0.5994, 0.2975, 0.5386, 0.2978, 0.5386, 0.2014, 0.5994, 0.2014, 0.4006, 0.0, 0.5386, 0.0, 0.5386, 0.04856, 0.4006, 0.04856, 0.8125, 1.0, 0.875, 1.0, 0.875, 1.0, 0.8125, 1.0, 0.375, 1.0, 0.4375, 1.0, 0.4375, 1.0, 0.375, 1.0, 1.0, 0.5, 1.0, 1.0, 0.9375, 1.0, 0.9375, 0.5, 0.625, 1.0, 0.6875, 1.0, 0.6875, 1.0, 0.625, 1.0, 0.5625, 1.0, 0.625, 1.0, 0.625, 1.0, 0.5625, 1.0, 0.9375, 0.5, 0.9375, 1.0, 0.875, 1.0, 0.875, 0.5, 0.4375, 1.0, 0.5, 1.0, 0.5, 1.0, 0.4375, 1.0, 0.75, 1.0, 0.8125, 1.0, 0.8125, 1.0, 0.75, 1.0, 0.875, 0.5, 0.875, 1.0, 0.8125, 1.0, 0.8125, 0.5, 0.25, 1.0, 0.3125, 1.0, 0.3125, 1.0, 0.25, 1.0, 0.9375, 1.0, 1.0, 1.0, 1.0, 1.0, 0.9375, 1.0, 0.8125, 0.5, 0.8125, 1.0, 0.75, 1.0, 0.75, 0.5, 0.0625, 1.0, 0.125, 1.0, 0.125, 1.0, 0.0625, 1.0, 0.0, 1.0, 0.0625, 1.0, 0.0625, 1.0, 0.0, 1.0, 0.75, 0.5, 0.75, 1.0, 0.6875, 1.0, 0.6875, 0.5, 0.875, 1.0, 0.9375, 1.0, 0.9375, 1.0, 0.875, 1.0, 0.125, 1.0, 0.1875, 1.0, 0.1875, 1.0, 0.125, 1.0, 0.6875, 0.5, 0.6875, 1.0, 0.625, 1.0, 0.625, 0.5, 0.6875, 1.0, 0.75, 1.0, 0.75, 1.0, 0.6875, 1.0, 0.3125, 1.0, 0.375, 1.0, 0.375, 1.0, 0.3125, 1.0, 0.625, 0.5, 0.625, 1.0, 0.5625, 1.0, 0.5625, 0.5, 0.5, 1.0, 0.5625, 1.0, 0.5625, 1.0, 0.5, 1.0, 0.5, 1.0, 0.5625, 1.0, 0.5625, 1.0, 0.5, 1.0, 0.5625, 0.5, 0.5625, 1.0, 0.5, 1.0, 0.5, 0.5, 0.0, 1.0, 0.0625, 1.0, 0.0625, 1.0, 0.0, 1.0, 0.6875, 1.0, 0.75, 1.0, 0.75, 1.0, 0.6875, 1.0, 0.5, 0.5, 0.5, 1.0, 0.4375, 1.0, 0.4375, 0.5, 0.3125, 1.0, 0.375, 1.0, 0.375, 1.0, 0.3125, 1.0, 0.875, 1.0, 0.9375, 1.0, 0.9375, 1.0, 0.875, 1.0, 0.4375, 0.5, 0.4375, 1.0, 0.375, 1.0, 0.375, 0.5, 0.125, 1.0, 0.1875, 1.0, 0.1875, 1.0, 0.125, 1.0, 0.0625, 1.0, 0.125, 1.0, 0.125, 1.0, 0.0625, 1.0, 0.375, 0.5, 0.375, 1.0, 0.3125, 1.0, 0.3125, 0.5, 0.9375, 1.0, 1.0, 1.0, 1.0, 1.0, 0.9375, 1.0, 0.25, 1.0, 0.3125, 1.0, 0.3125, 1.0, 0.25, 1.0, 0.3125, 0.5, 0.3125, 1.0, 0.25, 1.0, 0.25, 0.5, 0.75, 1.0, 0.8125, 1.0, 0.8125, 1.0, 0.75, 1.0, 0.4375, 1.0, 0.5, 1.0, 0.5, 1.0, 0.4375, 1.0, 0.25, 0.5, 0.25, 1.0, 0.1875, 1.0, 0.1875, 0.5, 0.625, 1.0, 0.6875, 1.0, 0.6875, 1.0, 0.625, 1.0, 0.1875, 0.5, 0.1875, 1.0, 0.125, 1.0, 0.125, 0.5, 0.8125, 1.0, 0.875, 1.0, 0.875, 1.0, 0.8125, 1.0, 0.5625, 1.0, 0.625, 1.0, 0.625, 1.0, 0.5625, 1.0, 0.125, 0.5, 0.125, 1.0, 0.0625, 1.0, 0.0625, 0.5, 0.375, 1.0, 0.4375, 1.0, 0.4375, 1.0, 0.375, 1.0, 0.1875, 1.0, 0.25, 1.0, 0.25, 1.0, 0.1875, 1.0, 0.0625, 0.5, 0.0625, 1.0, 0.0, 1.0, 0.0, 0.5, 0.75, 0.49, 0.8418, 0.4717, 0.9197, 0.4197, 0.9717, 0.3418, 0.99, 0.25, 0.9717, 0.1582, 0.9197, 0.08029, 0.8418, 0.02827, 0.75, 0.01, 0.6582, 0.02827, 0.5803, 0.08029, 0.5283, 0.1582, 0.51, 0.25, 0.5283, 0.3418, 0.5803, 0.4197, 0.6582, 0.4717, 0.1875, 1.0, 0.25, 1.0, 0.25, 1.0, 0.1875, 1.0, 0.1875, 1.0, 0.25, 1.0, 0.1875, 1.0, 0.375, 1.0, 0.4375, 1.0, 0.375, 1.0, 0.625, 1.0, 0.6875, 1.0, 0.625, 1.0, 0.4375, 1.0, 0.5, 1.0, 0.4375, 1.0, 0.25, 1.0, 0.3125, 1.0, 0.25, 1.0, 0.0625, 1.0, 0.125, 1.0, 0.0625, 1.0, 0.875, 1.0, 0.9375, 1.0, 0.875, 1.0, 0.6875, 1.0, 0.75, 1.0, 0.6875, 1.0, 0.5, 1.0, 0.5625, 1.0, 0.5, 1.0, 0.0, 1.0, 0.0625, 1.0, 0.0, 1.0, 0.3125, 1.0, 0.375, 1.0, 0.3125, 1.0, 0.125, 1.0, 0.1875, 1.0, 0.125, 1.0, 0.9375, 1.0, 1.0, 1.0, 0.9375, 1.0, 0.75, 1.0, 0.8125, 1.0, 0.75, 1.0, 0.8125, 1.0, 0.875, 1.0, 0.8125, 1.0, 0.5625, 1.0, 0.625, 1.0, 0.5625, 1.0, 0.5102, 0.1951, 0.625, 0.1951, 0.625, 0.25, 0.5102, 0.25, 0.5102, 0.6801, 0.625, 0.6801, 0.625, 0.75, 0.5102, 0.75, 0.5102, 0.75, 0.625, 0.75, 0.625, 1.0, 0.5102, 1.0, 0.625, 0.6801, 0.875, 0.6801, 0.875, 0.75, 0.625, 0.75, 0.625, 0.5, 0.875, 0.5, 0.875, 0.5549, 0.625, 0.5549, 0.625, 0.5549, 0.875, 0.5549, 0.875, 0.6382, 0.625, 0.6382, 0.5102, 0.5, 0.625, 0.5, 0.625, 0.5549, 0.5102, 0.5549, 0.5102, 0.5549, 0.625, 0.5549, 0.625, 0.6382, 0.5102, 0.6382, 0.5102, 0.06987, 0.625, 0.06987, 0.625, 0.1118, 0.5102, 0.1118, 0.5102, 0.1118, 0.625, 0.1118, 0.625, 0.1951, 0.5102, 0.1951, 0.5102, 0.25, 0.625, 0.25, 0.625, 0.5, 0.5102, 0.5, 0.875, 0.5, 0.625, 0.5, 0.625, 0.5, 0.875, 0.5, 0.5102, 0.25, 0.625, 0.25, 0.625, 0.25, 0.5102, 0.25, 0.5102, 0.0, 0.625, 0.0, 0.625, 0.06987, 0.5102, 0.06987, 0.625, 0.6382, 0.875, 0.6382, 0.875, 0.6801, 0.625, 0.6801, 0.3955, 0.1118, 0.3955, 0.1951, 0.3955, 0.1951, 0.3955, 0.1118, 0.5102, 0.6382, 0.625, 0.6382, 0.625, 0.6801, 0.5102, 0.6801, 0.3955, 0.5, 0.3955, 0.5549, 0.3955, 0.5549, 0.3955, 0.5, 0.3955, 0.6382, 0.3955, 0.6801, 0.3955, 0.6801, 0.3955, 0.6382, 0.3955, 0.5, 0.3955, 0.5, 0.3955, 0.5, 0.3955, 0.5, 0.3955, 0.25, 0.3955, 0.5, 0.3955, 0.5, 0.3955, 0.25, 0.3955, 0.5549, 0.3955, 0.6382, 0.3955, 0.6382, 0.3955, 0.5549, 0.3955, 0.6801, 0.3955, 0.75, 0.3955, 0.75, 0.3955, 0.6801, 0.3955, 0.25, 0.3955, 0.25, 0.3955, 0.25, 0.3955, 0.25, 0.3955, 0.06987, 0.3955, 0.1118, 0.3955, 0.1118, 0.3955, 0.06987, 0.3955, 0.75, 0.3955, 1.0, 0.3955, 1.0, 0.3955, 0.75, 0.3955, 0.0, 0.3955, 0.06987, 0.3955, 0.06987, 0.3955, 0.0, 0.5102, 0.5, 0.3955, 0.5, 0.3955, 0.5, 0.5102, 0.5, 0.3955, 0.1951, 0.3955, 0.25, 0.3955, 0.25, 0.3955, 0.1951, 0.3955, 0.5, 0.375, 0.5, 0.375, 0.5, 0.3955, 0.5, 0.125, 0.6801, 0.375, 0.6801, 0.375, 0.75, 0.125, 0.75, 0.125, 0.5, 0.375, 0.5, 0.375, 0.5549, 0.125, 0.5549, 0.125, 0.5549, 0.375, 0.5549, 0.375, 0.6382, 0.125, 0.6382, 0.375, 0.5, 0.125, 0.5, 0.125, 0.5, 0.375, 0.5, 0.125, 0.6382, 0.375, 0.6382, 0.375, 0.6801, 0.125, 0.6801, 0.375, 0.6382, 0.3955, 0.6382, 0.3955, 0.6801, 0.375, 0.6801, 0.375, 0.0, 0.3955, 0.0, 0.3955, 0.06987, 0.375, 0.06987, 0.375, 0.25, 0.3955, 0.25, 0.3955, 0.25, 0.375, 0.25, 0.375, 0.25, 0.3955, 0.25, 0.3955, 0.5, 0.375, 0.5, 0.375, 0.1118, 0.3955, 0.1118, 0.3955, 0.1951, 0.375, 0.1951, 0.375, 0.06987, 0.3955, 0.06987, 0.3955, 0.1118, 0.375, 0.1118, 0.375, 0.5549, 0.3955, 0.5549, 0.3955, 0.6382, 0.375, 0.6382, 0.375, 0.5, 0.3955, 0.5, 0.3955, 0.5549, 0.375, 0.5549, 0.375, 0.75, 0.3955, 0.75, 0.3955, 1.0, 0.375, 1.0, 0.375, 0.6801, 0.3955, 0.6801, 0.3955, 0.75, 0.375, 0.75, 0.375, 0.1951, 0.3955, 0.1951, 0.3955, 0.25, 0.375, 0.25, 0.625, 0.5, 0.5102, 0.5, 0.5102, 0.5, 0.625, 0.5, 0.3955, 0.6382, 0.5102, 0.6382, 0.5102, 0.6801, 0.3955, 0.6801, 0.3955, 0.0, 0.5102, 0.0, 0.5102, 0.06987, 0.3955, 0.06987, 0.3955, 0.25, 0.5102, 0.25, 0.5102, 0.25, 0.3955, 0.25, 0.3955, 0.25, 0.5102, 0.25, 0.5102, 0.5, 0.3955, 0.5, 0.3955, 0.1118, 0.5102, 0.1118, 0.5102, 0.1951, 0.3955, 0.1951, 0.3955, 0.06987, 0.5102, 0.06987, 0.5102, 0.1118, 0.3955, 0.1118, 0.3955, 0.5549, 0.5102, 0.5549, 0.5102, 0.6382, 0.3955, 0.6382, 0.3955, 0.5, 0.5102, 0.5, 0.5102, 0.5549, 0.3955, 0.5549, 0.3955, 0.75, 0.5102, 0.75, 0.5102, 1.0, 0.3955, 1.0, 0.3955, 0.6801, 0.5102, 0.6801, 0.5102, 0.75, 0.3955, 0.75, 0.3955, 0.1951, 0.5102, 0.1951, 0.5102, 0.25, 0.3955, 0.25, 0.5417, 0.1667, 0.625, 0.1667, 0.625, 0.25, 0.5417, 0.25, 0.5417, 0.3431, 0.625, 0.3431, 0.625, 0.5, 0.5417, 0.5, 0.5417, 0.6667, 0.625, 0.6667, 0.625, 0.75, 0.5417, 0.75, 0.5417, 0.9069, 0.625, 0.9069, 0.625, 1.0, 0.5417, 1.0, 0.2181, 0.6667, 0.375, 0.6667, 0.375, 0.75, 0.2181, 0.75, 0.7819, 0.6667, 0.875, 0.6667, 0.875, 0.75, 0.7819, 0.75, 0.375, 0.9069, 0.4583, 0.9069, 0.4583, 1.0, 0.375, 1.0, 0.4583, 0.9069, 0.5417, 0.9069, 0.5417, 1.0, 0.4583, 1.0, 0.375, 0.6667, 0.4583, 0.6667, 0.4583, 0.75, 0.375, 0.75, 0.4583, 0.6667, 0.5417, 0.6667, 0.5417, 0.75, 0.4583, 0.75, 0.375, 0.3431, 0.4583, 0.3431, 0.4583, 0.5, 0.375, 0.5, 0.4583, 0.3431, 0.5417, 0.3431, 0.5417, 0.5, 0.4583, 0.5, 0.375, 0.1667, 0.4583, 0.1667, 0.4583, 0.25, 0.375, 0.25, 0.4583, 0.1667, 0.5417, 0.1667, 0.5417, 0.25, 0.4583, 0.25, 0.4583, 0.25, 0.5417, 0.25, 0.5417, 0.3431, 0.4583, 0.3431, 0.375, 0.25, 0.4583, 0.25, 0.4583, 0.3431, 0.375, 0.3431, 0.4583, 0.75, 0.5417, 0.75, 0.5417, 0.9069, 0.4583, 0.9069, 0.375, 0.75, 0.4583, 0.75, 0.4583, 0.9069, 0.375, 0.9069, 0.625, 0.6667, 0.7819, 0.6667, 0.7819, 0.75, 0.625, 0.75, 0.125, 0.6667, 0.2181, 0.6667, 0.2181, 0.75, 0.125, 0.75, 0.5417, 0.75, 0.625, 0.75, 0.625, 0.9069, 0.5417, 0.9069, 0.5417, 0.25, 0.625, 0.25, 0.625, 0.3431, 0.5417, 0.3431, 0.125, 0.5, 0.2181, 0.5, 0.2181, 0.5833, 0.125, 0.5833, 0.125, 0.5833, 0.2181, 0.5833, 0.2181, 0.6667, 0.125, 0.6667, 0.625, 0.5, 0.7819, 0.5, 0.7819, 0.5833, 0.625, 0.5833, 0.625, 0.5833, 0.7819, 0.5833, 0.7819, 0.6667, 0.625, 0.6667, 0.4583, 0.0, 0.5417, 0.0, 0.5417, 0.08333, 0.4583, 0.08333, 0.4583, 0.08333, 0.5417, 0.08333, 0.5417, 0.1667, 0.4583, 0.1667, 0.375, 0.0, 0.4583, 0.0, 0.4583, 0.08333, 0.375, 0.08333, 0.375, 0.08333, 0.4583, 0.08333, 0.4583, 0.1667, 0.375, 0.1667, 0.4583, 0.5, 0.5417, 0.5, 0.5417, 0.5833, 0.4583, 0.5833, 0.4583, 0.5833, 0.5417, 0.5833, 0.5417, 0.6667, 0.4583, 0.6667, 0.375, 0.5, 0.4583, 0.5, 0.4583, 0.5833, 0.375, 0.5833, 0.375, 0.5833, 0.4583, 0.5833, 0.4583, 0.6667, 0.375, 0.6667, 0.7819, 0.5, 0.875, 0.5, 0.875, 0.5833, 0.7819, 0.5833, 0.7819, 0.5833, 0.875, 0.5833, 0.875, 0.6667, 0.7819, 0.6667, 0.2181, 0.5, 0.375, 0.5, 0.375, 0.5833, 0.2181, 0.5833, 0.2181, 0.5833, 0.375, 0.5833, 0.375, 0.6667, 0.2181, 0.6667, 0.5417, 0.5, 0.625, 0.5, 0.625, 0.5833, 0.5417, 0.5833, 0.5417, 0.5833, 0.625, 0.5833, 0.625, 0.6667, 0.5417, 0.6667, 0.5417, 0.0, 0.625, 0.0, 0.625, 0.08333, 0.5417, 0.08333, 0.5417, 0.08333, 0.625, 0.08333, 0.625, 0.1667, 0.5417, 0.1667, 0.5417, 0.1667, 0.625, 0.1667, 0.625, 0.25, 0.5417, 0.25, 0.5417, 0.3431, 0.625, 0.3431, 0.625, 0.5, 0.5417, 0.5, 0.5417, 0.6667, 0.625, 0.6667, 0.625, 0.75, 0.5417, 0.75, 0.5417, 0.9069, 0.625, 0.9069, 0.625, 1.0, 0.5417, 1.0, 0.2181, 0.6667, 0.375, 0.6667, 0.375, 0.75, 0.2181, 0.75, 0.7819, 0.6667, 0.875, 0.6667, 0.875, 0.75, 0.7819, 0.75, 0.375, 0.9069, 0.4583, 0.9069, 0.4583, 1.0, 0.375, 1.0, 0.4583, 0.9069, 0.5417, 0.9069, 0.5417, 1.0, 0.4583, 1.0, 0.375, 0.6667, 0.4583, 0.6667, 0.4583, 0.75, 0.375, 0.75, 0.4583, 0.6667, 0.5417, 0.6667, 0.5417, 0.75, 0.4583, 0.75, 0.375, 0.3431, 0.4583, 0.3431, 0.4583, 0.5, 0.375, 0.5, 0.4583, 0.3431, 0.5417, 0.3431, 0.5417, 0.5, 0.4583, 0.5, 0.375, 0.1667, 0.4583, 0.1667, 0.4583, 0.25, 0.375, 0.25, 0.4583, 0.1667, 0.5417, 0.1667, 0.5417, 0.25, 0.4583, 0.25, 0.4583, 0.25, 0.5417, 0.25, 0.5417, 0.3431, 0.4583, 0.3431, 0.375, 0.25, 0.4583, 0.25, 0.4583, 0.3431, 0.375, 0.3431, 0.4583, 0.75, 0.5417, 0.75, 0.5417, 0.9069, 0.4583, 0.9069, 0.375, 0.75, 0.4583, 0.75, 0.4583, 0.9069, 0.375, 0.9069, 0.625, 0.6667, 0.7819, 0.6667, 0.7819, 0.75, 0.625, 0.75, 0.125, 0.6667, 0.2181, 0.6667, 0.2181, 0.75, 0.125, 0.75, 0.5417, 0.75, 0.625, 0.75, 0.625, 0.9069, 0.5417, 0.9069, 0.5417, 0.25, 0.625, 0.25, 0.625, 0.3431, 0.5417, 0.3431, 0.125, 0.5, 0.2181, 0.5, 0.2181, 0.5833, 0.125, 0.5833, 0.125, 0.5833, 0.2181, 0.5833, 0.2181, 0.6667, 0.125, 0.6667, 0.625, 0.5, 0.7819, 0.5, 0.7819, 0.5833, 0.625, 0.5833, 0.625, 0.5833, 0.7819, 0.5833, 0.7819, 0.6667, 0.625, 0.6667, 0.4583, 0.0, 0.5417, 0.0, 0.5417, 0.08333, 0.4583, 0.08333, 0.4583, 0.08333, 0.5417, 0.08333, 0.5417, 0.1667, 0.4583, 0.1667, 0.375, 0.0, 0.4583, 0.0, 0.4583, 0.08333, 0.375, 0.08333, 0.375, 0.08333, 0.4583, 0.08333, 0.4583, 0.1667, 0.375, 0.1667, 0.4583, 0.5, 0.5417, 0.5, 0.5417, 0.5833, 0.4583, 0.5833, 0.4583, 0.5833, 0.5417, 0.5833, 0.5417, 0.6667, 0.4583, 0.6667, 0.375, 0.5, 0.4583, 0.5, 0.4583, 0.5833, 0.375, 0.5833, 0.375, 0.5833, 0.4583, 0.5833, 0.4583, 0.6667, 0.375, 0.6667, 0.7819, 0.5, 0.875, 0.5, 0.875, 0.5833, 0.7819, 0.5833, 0.7819, 0.5833, 0.875, 0.5833, 0.875, 0.6667, 0.7819, 0.6667, 0.2181, 0.5, 0.375, 0.5, 0.375, 0.5833, 0.2181, 0.5833, 0.2181, 0.5833, 0.375, 0.5833, 0.375, 0.6667, 0.2181, 0.6667, 0.5417, 0.5, 0.625, 0.5, 0.625, 0.5833, 0.5417, 0.5833, 0.5417, 0.5833, 0.625, 0.5833, 0.625, 0.6667, 0.5417, 0.6667, 0.5417, 0.0, 0.625, 0.0, 0.625, 0.08333, 0.5417, 0.08333, 0.5417, 0.08333, 0.625, 0.08333, 0.625, 0.1667, 0.5417, 0.1667, 0.4851, 0.08333, 0.4851, 0.1667, 0.4851, 0.1667, 0.4851, 0.08333, 0.6583, 0.5797, 0.4851, 0.5833, 0.4851, 0.5833, 0.6583, 0.5797, 0.6583, 0.761, 0.4851, 0.75, 0.4851, 0.75, 0.6583, 0.761, 0.375, 0.5833, 0.375, 0.5, 0.375, 0.5, 0.375, 0.5833, 0.2917, 0.6667, 0.375, 0.6667, 0.375, 0.75, 0.2917, 0.75, 0.6583, 0.5797, 0.7083, 0.5833, 0.7083, 0.6667, 0.6583, 0.6703, 0.125, 0.5, 0.125, 0.5833, 0.125, 0.5833, 0.125, 0.5, 0.625, 0.9167, 0.625, 0.8333, 0.625, 0.8333, 0.625, 0.9167, 0.125, 0.6667, 0.2083, 0.6667, 0.2083, 0.75, 0.125, 0.75, 0.2083, 0.6667, 0.2917, 0.6667, 0.2917, 0.75, 0.2083, 0.75, 0.7917, 0.6667, 0.8306, 0.6667, 0.8306, 0.6667, 0.7917, 0.6667, 0.375, 0.8333, 0.625, 0.8333, 0.625, 0.9167, 0.375, 0.9167, 0.7917, 0.5833, 0.8306, 0.5833, 0.8306, 0.6667, 0.7917, 0.6667, 0.375, 0.3333, 0.625, 0.3333, 0.625, 0.4167, 0.375, 0.4167, 0.4851, 0.5, 0.6583, 0.489, 0.6583, 0.489, 0.4851, 0.5, 0.125, 0.5833, 0.125, 0.6667, 0.125, 0.6667, 0.125, 0.5833, 0.375, 0.9167, 0.625, 0.9167, 0.625, 0.9556, 0.4851, 1.0, 0.375, 1.0, 0.375, 0.75, 0.375, 0.6667, 0.375, 0.6667, 0.375, 0.75, 0.8306, 0.5833, 0.7917, 0.5833, 0.7917, 0.5833, 0.8306, 0.5833, 0.375, 0.25, 0.4851, 0.25, 0.625, 0.2649, 0.625, 0.3333, 0.375, 0.3333, 0.7083, 0.6667, 0.7917, 0.6667, 0.7917, 0.6667, 0.7083, 0.6667, 0.6583, 0.6703, 0.7083, 0.6667, 0.7083, 0.6667, 0.6583, 0.6703, 0.375, 0.75, 0.4851, 0.75, 0.6583, 0.761, 0.625, 0.8333, 0.375, 0.8333, 0.375, 0.4167, 0.625, 0.4167, 0.6583, 0.489, 0.4851, 0.5, 0.375, 0.5, 0.625, 0.2649, 0.4851, 0.25, 0.4851, 0.25, 0.625, 0.2649, 0.6583, 0.5797, 0.6583, 0.6703, 0.4851, 0.6667, 0.4851, 0.5833, 0.7917, 0.5833, 0.7083, 0.5833, 0.7083, 0.5833, 0.7917, 0.5833, 0.625, 0.08832, 0.625, 0.1766, 0.4851, 0.1667, 0.4851, 0.08333, 0.2083, 0.5, 0.2917, 0.5, 0.2917, 0.5833, 0.2083, 0.5833, 0.2083, 0.5833, 0.2917, 0.5833, 0.2917, 0.6667, 0.2083, 0.6667, 0.125, 0.5, 0.2083, 0.5, 0.2083, 0.5833, 0.125, 0.5833, 0.125, 0.5833, 0.2083, 0.5833, 0.2083, 0.6667, 0.125, 0.6667, 0.4851, 0.75, 0.375, 0.75, 0.375, 0.75, 0.4851, 0.75, 0.7083, 0.5833, 0.7917, 0.5833, 0.7917, 0.6667, 0.7083, 0.6667, 0.2917, 0.5, 0.375, 0.5, 0.375, 0.5833, 0.2917, 0.5833, 0.2917, 0.5833, 0.375, 0.5833, 0.375, 0.6667, 0.2917, 0.6667, 0.7917, 0.5, 0.8306, 0.5, 0.8306, 0.5833, 0.7917, 0.5833, 0.375, 0.0, 0.4851, 0.0, 0.4851, 0.08333, 0.375, 0.08333, 0.375, 0.5, 0.4851, 0.5, 0.4851, 0.5833, 0.375, 0.5833, 0.375, 0.08333, 0.4851, 0.08333, 0.4851, 0.1667, 0.375, 0.1667, 0.375, 0.5833, 0.4851, 0.5833, 0.4851, 0.6667, 0.375, 0.6667, 0.7083, 0.6667, 0.7917, 0.6667, 0.7917, 0.75, 0.7083, 0.75, 0.6583, 0.489, 0.7083, 0.5, 0.7083, 0.5833, 0.6583, 0.5797, 0.625, 0.1766, 0.625, 0.2649, 0.4851, 0.25, 0.4851, 0.1667, 0.6583, 0.6703, 0.6583, 0.761, 0.4851, 0.75, 0.4851, 0.6667, 0.375, 0.1667, 0.4851, 0.1667, 0.4851, 0.25, 0.375, 0.25, 0.7917, 0.6667, 0.8306, 0.6667, 0.8306, 0.75, 0.7917, 0.75, 0.6583, 0.6703, 0.7083, 0.6667, 0.7083, 0.75, 0.6583, 0.761, 0.375, 0.6667, 0.4851, 0.6667, 0.4851, 0.75, 0.375, 0.75, 0.6583, 0.489, 0.6583, 0.5797, 0.4851, 0.5833, 0.4851, 0.5, 0.625, 0.0, 0.625, 0.08832, 0.4851, 0.08333, 0.4851, 0.0, 0.7083, 0.5, 0.7917, 0.5, 0.7917, 0.5833, 0.7083, 0.5833, 0.375, 0.6667, 0.375, 0.5833, 0.375, 0.5833, 0.375, 0.6667, 0.625, 0.9556, 0.625, 0.9167, 0.625, 0.9167, 0.625, 0.9556, 0.4851, 0.6667, 0.6583, 0.6703, 0.6583, 0.6703, 0.4851, 0.6667, 0.375, 1.0, 0.4851, 1.0, 0.4851, 1.0, 0.375, 1.0, 0.625, 0.08832, 0.4851, 0.08333, 0.4851, 0.08333, 0.625, 0.08832, 0.4851, 0.25, 0.375, 0.25, 0.375, 0.25, 0.4851, 0.25, 0.4851, 0.1667, 0.625, 0.1766, 0.625, 0.1766, 0.4851, 0.1667, 0.625, 0.3333, 0.625, 0.2649, 0.625, 0.2649, 0.625, 0.3333, 0.4851, 0.5833, 0.4851, 0.6667, 0.4851, 0.6667, 0.4851, 0.5833, 0.6583, 0.489, 0.625, 0.4167, 0.625, 0.4167, 0.6583, 0.489, 0.125, 0.6667, 0.125, 0.75, 0.125, 0.75, 0.125, 0.6667, 0.625, 0.8333, 0.6583, 0.761, 0.6583, 0.761, 0.625, 0.8333, 0.4851, 1.0, 0.625, 0.9556, 0.625, 0.9556, 0.4851, 1.0, 0.625, 0.4167, 0.625, 0.3333, 0.625, 0.3333, 0.625, 0.4167, 0.375, 0.5, 0.4851, 0.5, 0.4851, 0.5, 0.375, 0.5, 0.7083, 0.5833, 0.6583, 0.5797, 0.6583, 0.5797, 0.7083, 0.5833, 0.75, 1.0, 0.875, 1.0, 0.875, 1.0, 0.75, 1.0, 0.0, 1.0, 0.125, 1.0, 0.125, 1.0, 0.0, 1.0, 1.0, 0.5, 1.0, 1.0, 0.875, 1.0, 0.875, 0.5, 0.125, 1.0, 0.25, 1.0, 0.25, 1.0, 0.125, 1.0, 0.5, 1.0, 0.625, 1.0, 0.625, 1.0, 0.5, 1.0, 0.875, 0.5, 0.875, 1.0, 0.75, 1.0, 0.75, 0.5, 0.0, 1.0, 0.125, 1.0, 0.125, 1.0, 0.0, 1.0, 0.125, 1.0, 0.25, 1.0, 0.25, 1.0, 0.125, 1.0, 0.75, 0.5, 0.75, 1.0, 0.625, 1.0, 0.625, 0.5, 0.625, 1.0, 0.75, 1.0, 0.75, 1.0, 0.625, 1.0, 0.625, 1.0, 0.75, 1.0, 0.75, 1.0, 0.625, 1.0, 0.625, 0.5, 0.625, 1.0, 0.5, 1.0, 0.5, 0.5, 0.5, 1.0, 0.625, 1.0, 0.625, 1.0, 0.5, 1.0, 0.875, 1.0, 1.0, 1.0, 1.0, 1.0, 0.875, 1.0, 0.5, 0.5, 0.5, 1.0, 0.375, 1.0, 0.375, 0.5, 0.75, 1.0, 0.875, 1.0, 0.875, 1.0, 0.75, 1.0, 0.25, 1.0, 0.375, 1.0, 0.375, 1.0, 0.25, 1.0, 0.375, 0.5, 0.375, 1.0, 0.25, 1.0, 0.25, 0.5, 0.75, 1.0, 0.875, 1.0, 0.875, 1.0, 0.75, 1.0, 0.875, 1.0, 1.0, 1.0, 1.0, 1.0, 0.875, 1.0, 0.25, 0.5, 0.25, 1.0, 0.125, 1.0, 0.125, 0.5, 0.25, 1.0, 0.375, 1.0, 0.375, 1.0, 0.25, 1.0, 0.375, 1.0, 0.5, 1.0, 0.5, 1.0, 0.375, 1.0, 0.125, 0.5, 0.125, 1.0, 0.0, 1.0, 0.0, 0.5, 0.5, 0.5, 0.375, 0.5, 0.375, 0.5, 0.5, 0.5, 0.375, 1.0, 0.5, 1.0, 0.5, 1.0, 0.375, 1.0, 0.4197, 0.4197, 0.25, 0.49, 0.08029, 0.4197, 0.01, 0.25, 0.08029, 0.08029, 0.25, 0.01, 0.4197, 0.08029, 0.49, 0.25, 0.5, 1.0, 0.625, 1.0, 0.625, 1.0, 0.5, 1.0, 0.25, 1.0, 0.375, 1.0, 0.375, 1.0, 0.25, 1.0, 0.0, 1.0, 0.125, 1.0, 0.125, 1.0, 0.0, 1.0, 0.875, 1.0, 1.0, 1.0, 1.0, 1.0, 0.875, 1.0, 0.625, 1.0, 0.75, 1.0, 0.75, 1.0, 0.625, 1.0, 0.375, 1.0, 0.5, 1.0, 0.5, 1.0, 0.375, 1.0, 0.125, 1.0, 0.25, 1.0, 0.25, 1.0, 0.125, 1.0, 0.125, 0.5, 0.0, 0.5, 0.0, 0.5, 0.125, 0.5, 1.0, 0.5, 0.875, 0.5, 0.875, 0.5, 1.0, 0.5, 0.875, 0.5, 0.75, 0.5, 0.75, 0.5, 0.875, 0.5, 0.375, 0.5, 0.25, 0.5, 0.25, 0.5, 0.375, 0.5, 0.125, 0.5, 0.0, 0.5, 0.0, 0.5, 0.125, 0.5, 0.75, 0.5, 0.625, 0.5, 0.625, 0.5, 0.75, 0.5, 0.25, 0.5, 0.125, 0.5, 0.125, 0.5, 0.25, 0.5, 0.625, 0.5, 0.5, 0.5, 0.5, 0.5, 0.625, 0.5, 0.75, 0.5, 0.625, 0.5, 0.625, 0.5, 0.75, 0.5, 0.375, 0.5, 0.25, 0.5, 0.25, 0.5, 0.375, 0.5, 0.625, 0.5, 0.5, 0.5, 0.5, 0.5, 0.625, 0.5, 0.875, 0.5, 0.75, 0.5, 0.75, 0.5, 0.875, 0.5, 0.25, 0.5, 0.125, 0.5, 0.125, 0.5, 0.25, 0.5, 0.5, 0.5, 0.375, 0.5, 0.375, 0.5, 0.5, 0.5, 0.75, 0.5, 0.625, 0.5, 0.625, 0.5, 0.75, 0.5, 1.0, 0.5, 0.875, 0.5, 0.875, 0.5, 1.0, 0.5, 0.25, 0.5, 0.125, 0.5, 0.125, 0.5, 0.25, 0.5, 1.0, 0.5, 0.875, 0.5, 0.875, 0.5, 1.0, 0.5, 0.125, 0.5, 0.0, 0.5, 0.0, 0.5, 0.125, 0.5, 0.375, 0.5, 0.25, 0.5, 0.25, 0.5, 0.375, 0.5, 0.625, 0.5, 0.5, 0.5, 0.5, 0.5, 0.625, 0.5, 0.875, 0.5, 0.75, 0.5, 0.75, 0.5, 0.875, 0.5, 0.25, 0.5, 0.125, 0.5, 0.125, 0.5, 0.25, 0.5, 0.5, 0.5, 0.375, 0.5, 0.375, 0.5, 0.5, 0.5, 0.75, 0.49, 0.9197, 0.4197, 0.99, 0.25, 0.9197, 0.08029, 0.75, 0.01, 0.5803, 0.08029, 0.51, 0.25, 0.5803, 0.4197, 0.5, 0.5, 0.375, 0.5, 0.375, 0.5, 0.5, 0.5, 0.75, 0.5, 0.625, 0.5, 0.625, 0.5, 0.75, 0.5, 1.0, 0.5, 0.875, 0.5, 0.875, 0.5, 1.0, 0.5, 0.125, 0.5, 0.0, 0.5, 0.0, 0.5, 0.125, 0.5, 0.375, 0.5, 0.25, 0.5, 0.25, 0.5, 0.375, 0.5, 0.625, 0.5, 0.5, 0.5, 0.5, 0.5, 0.625, 0.5, 0.875, 0.5, 0.75, 0.5, 0.75, 0.5, 0.875, 0.5, 0.1667, 1.0, 0.25, 1.0, 0.25, 1.0, 0.1667, 1.0, 0.4167, 0.5, 0.3333, 0.5, 0.25, 0.5, 0.1667, 0.5, 0.08333, 0.5, 7.451e-08, 0.5, 1.0, 0.5, 0.9167, 0.5, 0.8333, 0.5, 0.75, 0.5, 0.6667, 0.5, 0.5833, 0.5, 0.5, 0.5, 0.5, 0.5, 1.0, 0.5, 1.0, 1.0, 0.9167, 1.0, 0.9167, 0.5, 1.0, 1.0, 7.451e-08, 1.0, 7.451e-08, 1.0, 1.0, 1.0, 0.25, 0.5, 0.25, 1.0, 0.1667, 1.0, 0.1667, 0.5, 0.9167, 0.5, 0.9167, 1.0, 0.8333, 1.0, 0.8333, 0.5, 0.4167, 1.0, 0.5, 1.0, 0.5, 1.0, 0.4167, 1.0, 0.3333, 0.5, 0.3333, 1.0, 0.25, 1.0, 0.25, 0.5, 0.8333, 0.5, 0.8333, 1.0, 0.75, 1.0, 0.75, 0.5, 0.9167, 1.0, 1.0, 1.0, 1.0, 1.0, 0.9167, 1.0, 0.4167, 0.5, 0.4167, 1.0, 0.3333, 1.0, 0.3333, 0.5, 0.75, 0.5, 0.75, 1.0, 0.6667, 1.0, 0.6667, 0.5, 7.451e-08, 1.0, 0.08333, 1.0, 0.08333, 1.0, 7.451e-08, 1.0, 0.5, 0.5, 0.5, 1.0, 0.4167, 1.0, 0.4167, 0.5, 0.6667, 0.5, 0.6667, 1.0, 0.5833, 1.0, 0.5833, 0.5, 0.5, 1.0, 0.5833, 1.0, 0.5833, 1.0, 0.5, 1.0, 0.5, 0.5, 0.5, 0.5, 0.5, 1.0, 0.5, 1.0, 0.5833, 0.5, 0.5833, 1.0, 0.5, 1.0, 0.5, 0.5, 0.5, 0.5, 0.5, 0.5, 0.5, 0.5, 0.5, 0.5, 1.0, 1.0, 1.0, 0.5, 7.451e-08, 0.5, 7.451e-08, 1.0, 1.0, 0.5, 0.9167, 0.5, 0.9167, 0.5, 1.0, 0.5, 0.08333, 0.5, 7.451e-08, 0.5, 7.451e-08, 0.5, 0.08333, 0.5, 0.75, 0.5, 0.6667, 0.5, 0.6667, 0.5, 0.75, 0.5, 0.3333, 0.5, 0.25, 0.5, 0.25, 0.5, 0.3333, 0.5, 0.5833, 0.5, 0.5, 0.5, 0.5, 0.5, 0.5833, 0.5, 0.5833, 1.0, 0.6667, 1.0, 0.6667, 1.0, 0.5833, 1.0, 0.9167, 0.5, 0.8333, 0.5, 0.8333, 0.5, 0.9167, 0.5, 0.08333, 0.5, 0.08333, 1.0, 7.451e-08, 1.0, 7.451e-08, 0.5, 0.25, 0.5, 0.1667, 0.5, 0.1667, 0.5, 0.25, 0.5, 7.451e-08, 0.5, 1.0, 0.5, 1.0, 0.5, 7.451e-08, 0.5, 0.6667, 0.5, 0.5833, 0.5, 0.5833, 0.5, 0.6667, 0.5, 0.8333, 0.5, 0.75, 0.5, 0.75, 0.5, 0.8333, 0.5, 0.4167, 0.5, 0.3333, 0.5, 0.3333, 0.5, 0.4167, 0.5, 0.5, 1.0, 0.5, 1.0, 0.5, 1.0, 0.5, 1.0, 0.1667, 0.5, 0.1667, 1.0, 0.08333, 1.0, 0.08333, 0.5, 0.1667, 0.5, 0.08333, 0.5, 0.08333, 0.5, 0.1667, 0.5, 0.5, 0.5, 0.4167, 0.5, 0.4167, 0.5, 0.5, 0.5, 0.6667, 1.0, 0.75, 1.0, 0.75, 1.0, 0.6667, 1.0, 0.3333, 1.0, 0.4167, 1.0, 0.4167, 1.0, 0.3333, 1.0, 0.75, 1.0, 0.8333, 1.0, 0.8333, 1.0, 0.75, 1.0, 0.5, 1.0, 0.5833, 1.0, 0.5833, 1.0, 0.5, 1.0, 0.08333, 1.0, 0.1667, 1.0, 0.1667, 1.0, 0.08333, 1.0, 0.25, 1.0, 0.3333, 1.0, 0.3333, 1.0, 0.25, 1.0, 0.8333, 1.0, 0.9167, 1.0, 0.9167, 1.0, 0.8333, 1.0, 0.3333, 1.0, 0.4167, 1.0, 0.5, 1.0, 0.5, 1.0, 0.5833, 1.0, 0.6667, 1.0, 0.75, 1.0, 0.8333, 1.0, 0.9167, 1.0, 1.0, 1.0, 7.451e-08, 1.0, 0.08333, 1.0, 0.1667, 1.0, 0.25, 1.0, 0.9167, 1.0, 1.0, 1.0, 1.0, 1.0, 0.9167, 1.0, 1.0, 1.0, 7.451e-08, 1.0, 7.451e-08, 1.0, 1.0, 1.0, 0.8333, 1.0, 0.9167, 1.0, 0.9167, 1.0, 0.8333, 1.0, 0.25, 1.0, 0.3333, 1.0, 0.3333, 1.0, 0.25, 1.0, 0.4167, 1.0, 0.5, 1.0, 0.5, 1.0, 0.4167, 1.0, 0.1667, 1.0, 0.25, 1.0, 0.25, 1.0, 0.1667, 1.0, 0.3333, 1.0, 0.4167, 1.0, 0.4167, 1.0, 0.3333, 1.0, 0.75, 1.0, 0.8333, 1.0, 0.8333, 1.0, 0.75, 1.0, 0.08333, 1.0, 0.1667, 1.0, 0.1667, 1.0, 0.08333, 1.0, 0.6667, 1.0, 0.75, 1.0, 0.75, 1.0, 0.6667, 1.0, 7.451e-08, 1.0, 0.08333, 1.0, 0.08333, 1.0, 7.451e-08, 1.0, 0.5833, 1.0, 0.6667, 1.0, 0.6667, 1.0, 0.5833, 1.0, 0.5, 1.0, 0.5, 1.0, 0.5, 1.0, 0.5, 1.0, 0.875, 1.0, 0.75, 1.0, 0.75, 1.0, 0.875, 1.0, 0.875, 1.0, 1.0, 1.0, 1.0, 1.0, 0.875, 1.0, 0.375, 1.0, 0.25, 1.0, 0.25, 1.0, 0.375, 1.0, 1.0, 1.0, 0.875, 1.0, 0.875, 1.0, 1.0, 1.0, 0.25, 1.0, 0.125, 1.0, 0.125, 1.0, 0.25, 1.0, 0.5, 1.0, 0.375, 1.0, 0.375, 1.0, 0.5, 1.0, 0.625, 1.0, 0.5, 1.0, 0.5, 1.0, 0.625, 1.0, 0.125, 1.0, 0.0, 1.0, 0.0, 1.0, 0.125, 1.0, 0.75, 1.0, 0.625, 1.0, 0.625, 1.0, 0.75, 1.0, 0.5, 1.0, 0.625, 1.0, 0.5, 1.0, 0.625, 1.0, 0.75, 1.0, 0.75, 1.0, 0.625, 1.0, 0.375, 1.0, 0.5, 1.0, 0.5, 1.0, 0.375, 1.0, 0.125, 1.0, 0.25, 1.0, 0.25, 1.0, 0.125, 1.0, 0.75, 1.0, 0.875, 1.0, 0.875, 1.0, 0.75, 1.0, 0.5, 1.0, 0.625, 1.0, 0.625, 1.0, 0.5, 1.0, 0.25, 1.0, 0.375, 1.0, 0.375, 1.0, 0.25, 1.0, 0.0, 1.0, 0.125, 1.0, 0.125, 1.0, 0.0, 1.0, 0.25, 1.0, 0.375, 1.0, 0.25, 1.0, 0.0, 1.0, 0.125, 1.0, 0.0, 1.0, 0.875, 1.0, 1.0, 1.0, 0.875, 1.0, 0.625, 1.0, 0.75, 1.0, 0.625, 1.0, 0.375, 1.0, 0.5, 1.0, 0.375, 1.0, 0.125, 1.0, 0.25, 1.0, 0.125, 1.0, 0.75, 1.0, 0.875, 1.0, 0.75, 1.0, 0.375, 0.1667, 0.625, 0.1667, 0.625, 0.25, 0.375, 0.25, 0.375, 0.4167, 0.625, 0.4167, 0.625, 0.5, 0.375, 0.5, 0.375, 0.6667, 0.625, 0.6667, 0.625, 0.75, 0.375, 0.75, 0.375, 0.9167, 0.625, 0.9167, 0.625, 1.0, 0.375, 1.0, 0.2917, 0.6667, 0.375, 0.6667, 0.375, 0.75, 0.2917, 0.75, 0.7917, 0.6667, 0.875, 0.6667, 0.875, 0.75, 0.7917, 0.75, 0.7917, 0.5, 0.875, 0.5, 0.875, 0.5833, 0.7917, 0.5833, 0.7917, 0.5833, 0.875, 0.5833, 0.875, 0.6667, 0.7917, 0.6667, 0.2917, 0.5, 0.375, 0.5, 0.375, 0.5833, 0.2917, 0.5833, 0.2917, 0.5833, 0.375, 0.5833, 0.375, 0.6667, 0.2917, 0.6667, 0.375, 0.5, 0.625, 0.5, 0.625, 0.5833, 0.375, 0.5833, 0.375, 0.5833, 0.625, 0.5833, 0.625, 0.6667, 0.375, 0.6667, 0.375, 0.0, 0.625, 0.0, 0.625, 0.08333, 0.375, 0.08333, 0.375, 0.08333, 0.625, 0.08333, 0.625, 0.1667, 0.375, 0.1667, 0.125, 0.5833, 0.2083, 0.5833, 0.2083, 0.6667, 0.125, 0.6667, 0.2083, 0.5833, 0.2917, 0.5833, 0.2917, 0.6667, 0.2083, 0.6667, 0.125, 0.5, 0.2083, 0.5, 0.2083, 0.5833, 0.125, 0.5833, 0.2083, 0.5, 0.2917, 0.5, 0.2917, 0.5833, 0.2083, 0.5833, 0.625, 0.5833, 0.7083, 0.5833, 0.7083, 0.6667, 0.625, 0.6667, 0.7083, 0.5833, 0.7917, 0.5833, 0.7917, 0.6667, 0.7083, 0.6667, 0.625, 0.5, 0.7083, 0.5, 0.7083, 0.5833, 0.625, 0.5833, 0.7083, 0.5, 0.7917, 0.5, 0.7917, 0.5833, 0.7083, 0.5833, 0.625, 0.6667, 0.7083, 0.6667, 0.7083, 0.75, 0.625, 0.75, 0.7083, 0.6667, 0.7917, 0.6667, 0.7917, 0.75, 0.7083, 0.75, 0.125, 0.6667, 0.2083, 0.6667, 0.2083, 0.75, 0.125, 0.75, 0.2083, 0.6667, 0.2917, 0.6667, 0.2917, 0.75, 0.2083, 0.75, 0.375, 0.75, 0.625, 0.75, 0.625, 0.8333, 0.375, 0.8333, 0.375, 0.8333, 0.625, 0.8333, 0.625, 0.9167, 0.375, 0.9167, 0.375, 0.25, 0.625, 0.25, 0.625, 0.3333, 0.375, 0.3333, 0.375, 0.3333, 0.625, 0.3333, 0.625, 0.4167, 0.375, 0.4167])
me_cube_001.update()
me_plane = bpy.data.meshes.new('Plane')
me_plane.from_pydata([(-1.0, -1.0, 0.0), (1.0, -1.0, 0.0), (-1.0, 1.0, 0.0), (1.0, 1.0, 0.0)], [], [(0, 1, 3, 2)])
_uv = me_plane.uv_layers.new(name='UVMap')
_uv.uv.foreach_set('vector', [0.0, 0.0, 1.0, 0.0, 1.0, 1.0, 0.0, 1.0])
me_plane.materials.append(mat_material_001)
me_plane.update()
me_plane_001 = bpy.data.meshes.new('Plane.001')
me_plane_001.from_pydata([(-1.0, -1.0, 0.0), (1.0, -1.0, 0.0), (-1.0, 1.0, 0.0), (1.0, 1.0, 0.0)], [], [(0, 1, 3, 2)])
_uv = me_plane_001.uv_layers.new(name='UVMap')
_uv.uv.foreach_set('vector', [0.0, 0.0, 1.0, 0.0, 1.0, 1.0, 0.0, 1.0])
me_plane_001.materials.append(mat_material_001)
me_plane_001.update()

# ---- objects
ob_cube = bpy.data.objects.new('Cube', me_cube_001)
ob_plane = bpy.data.objects.new('Plane', me_plane)
ob_plane_001 = bpy.data.objects.new('Plane.001', me_plane_001)

# ---- transforms, parenting, visibility, modifiers, constraints
ob_cube.location = (0.0, 0.0, 0.0)
ob_plane.location = (-12.75, 1.967, 5.754)
ob_plane.rotation_euler = (1.571, -4.371e-08, 1.571)
ob_plane.scale = (21.36, 10.05, 10.05)
ob_plane.hide_select = True
ob_plane_001.location = (7.309, 23.25, 5.754)
ob_plane_001.rotation_euler = (1.571, -4.371e-08, 9.425)
ob_plane_001.scale = (21.36, 10.05, 10.05)
ob_plane_001.hide_select = True

# ---- collection membership
col_collection.objects.link(ob_cube)
col_collection.objects.link(ob_plane)
col_collection.objects.link(ob_plane_001)

# ---- scene / render settings (as saved in the file)
scene.frame_start = 1; scene.frame_end = 250; scene.frame_set(0)
scene.render.engine = 'BLENDER_EEVEE_NEXT'
bpy.context.view_layer.update()

# ---- added for rendering (the .blend has no active camera and no usable light): camera, sun
cam_auto = bpy.data.cameras.new('AutoCamera')
cam_auto.lens = 50.0
cam_auto.sensor_width = 36.0
cam_auto.clip_end = 1033.81
ob_auto_camera = bpy.data.objects.new('AutoCamera', cam_auto)
scene.collection.objects.link(ob_auto_camera)
ob_auto_camera.location = (66.2162, -68.7215, 52.8791)
ob_auto_camera.rotation_euler = (1.09748, -7.21219e-08, 0.694738)
scene.camera = ob_auto_camera
light_auto_sun = bpy.data.lights.new('AutoSun', 'SUN')
light_auto_sun.energy = 3.0
light_auto_sun.angle = 0.0523599
ob_auto_sun = bpy.data.objects.new('AutoSun', light_auto_sun)
scene.collection.objects.link(ob_auto_sun)
ob_auto_sun.rotation_euler = (0.872665, 0.174533, 0.523599)
bpy.context.view_layer.update()
